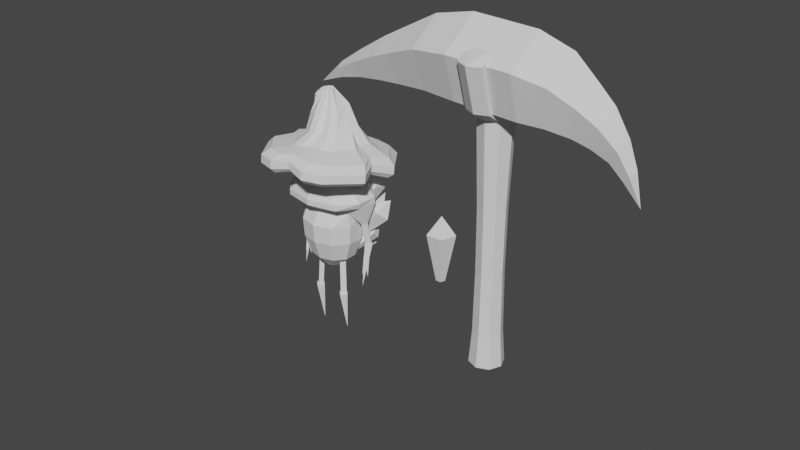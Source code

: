 # Source: GameEngineNPCAsset.blend  (saved by Blender 3.5.10; exported with 4.5.12 LTS)
import bpy
from mathutils import Matrix  # noqa: F401  (used for matrix-valued properties, if any)

bpy.ops.wm.read_factory_settings(use_empty=True)
scene = bpy.context.scene
scene.name = 'Scene'

# ---- collections
col_collection = bpy.data.collections.new('Collection'); scene.collection.children.link(col_collection)
col_crystalshards = bpy.data.collections.new('CrystalShards'); scene.collection.children.link(col_crystalshards)

# ---- world
world_world = bpy.data.worlds.new('World'); scene.world = world_world
world_world.use_nodes = True; world_world.node_tree.nodes.clear()
_N = world_world.node_tree.nodes; _L = world_world.node_tree.links
n0 = _N.new('ShaderNodeOutputWorld'); n0.name = 'World Output'; n0.location = (300, 300)
n1 = _N.new('ShaderNodeBackground'); n1.name = 'Background'; n1.location = (10, 300)
n1.inputs[0].default_value = (0.05088, 0.05088, 0.05088, 1.0)
_L.new(n1.outputs[0], n0.inputs[0])
n0.is_active_output = True
world_world.color = (0.05088, 0.05088, 0.05088)
world_world.use_sun_shadow = False
world_world.sun_shadow_jitter_overblur = 0.0

# ---- meshes
me_cylinder_002 = bpy.data.meshes.new('Cylinder.002')
me_cylinder_002.from_pydata([(2.138e-08, 1.0, -0.511), (0.9225, 0.3172, -0.511), (0.5592, -0.8008, -0.511), (-0.5878, -0.809, -0.511), (-0.9511, 0.309, -0.511), (0.1327, 0.856, -1.221), (0.9342, 0.2673, -1.064), (0.6266, -0.6908, -1.092), (-0.365, -0.6942, -1.266), (-0.6702, 0.2618, -1.345), (0.4093, 0.5936, -1.752), (1.01, 0.149, -1.6), (0.7787, -0.5769, -1.63), (0.0358, -0.581, -1.801), (-0.1925, 0.1424, -1.876), (0.6684, 0.4069, -2.134), (1.124, 0.05784, -1.954), (0.949, -0.516, -2.0), (0.3845, -0.5216, -2.209), (0.2111, 0.04874, -2.292), (1.045, 0.1379, -2.481), (1.309, -0.08501, -2.305), (1.207, -0.4555, -2.358), (0.8811, -0.4616, -2.567), (0.7809, -0.09483, -2.644), (1.486, -0.1317, -2.755), (1.621, -0.2606, -2.629), (1.569, -0.4764, -2.669), (1.401, -0.4809, -2.82), (1.35, -0.2678, -2.873), (2.125, -0.4702, -3.02), (-0.09128, 1.019, 1.067), (0.8472, 0.359, 1.067), (0.5104, -0.7673, 1.067), (-0.6362, -0.8032, 1.067), (-1.026, 0.3059, 1.067), (0.007539, 0.889, 1.998), (0.8331, 0.3166, 1.933), (0.5457, -0.6479, 1.958), (-0.4575, -0.6715, 2.038), (-0.7901, 0.2783, 2.062), (0.2427, 0.6054, 2.813), (0.8657, 0.1719, 2.742), (0.6489, -0.5584, 2.769), (-0.1081, -0.5763, 2.856), (-0.3592, 0.143, 2.884), (0.3994, 0.3937, 3.399), (0.8918, 0.05125, 3.349), (0.7181, -0.525, 3.346), (0.1184, -0.5387, 3.394), (-0.07862, 0.02904, 3.427), (0.6272, 0.1062, 4.045), (0.9364, -0.1134, 3.964), (0.8261, -0.485, 3.976), (0.4487, -0.4951, 4.065), (0.3258, -0.1297, 4.107), (0.8665, -0.1369, 4.603), (1.04, -0.268, 4.544), (0.9771, -0.4831, 4.569), (0.7644, -0.4849, 4.644), (0.6961, -0.2709, 4.665), (1.24, -0.4825, 5.231)], [], [(2, 3, 8, 7), (8, 9, 14, 13), (3, 4, 9, 8), (1, 2, 7, 6), (4, 0, 5, 9), (0, 1, 6, 5), (14, 10, 15, 19), (6, 7, 12, 11), (9, 5, 10, 14), (7, 8, 13, 12), (5, 6, 11, 10), (18, 19, 24, 23), (12, 13, 18, 17), (10, 11, 16, 15), (13, 14, 19, 18), (11, 12, 17, 16), (24, 20, 25, 29), (16, 17, 22, 21), (19, 15, 20, 24), (17, 18, 23, 22), (15, 16, 21, 20), (26, 27, 30), (22, 23, 28, 27), (20, 21, 26, 25), (23, 24, 29, 28), (21, 22, 27, 26), (28, 30, 27), (25, 30, 29), (29, 30, 28), (26, 30, 25), (33, 34, 39, 38), (39, 40, 45, 44), (34, 35, 40, 39), (32, 33, 38, 37), (35, 31, 36, 40), (31, 32, 37, 36), (45, 41, 46, 50), (37, 38, 43, 42), (40, 36, 41, 45), (38, 39, 44, 43), (36, 37, 42, 41), (49, 50, 55, 54), (43, 44, 49, 48), (41, 42, 47, 46), (44, 45, 50, 49), (42, 43, 48, 47), (55, 51, 56, 60), (47, 48, 53, 52), (50, 46, 51, 55), (48, 49, 54, 53), (46, 47, 52, 51), (57, 58, 61), (53, 54, 59, 58), (51, 52, 57, 56), (54, 55, 60, 59), (52, 53, 58, 57), (59, 61, 58), (56, 61, 60), (60, 61, 59), (57, 61, 56), (2, 1, 32, 33), (1, 0, 31, 32), (0, 4, 35, 31), (4, 3, 34, 35), (3, 2, 33, 34)])
_uv = me_cylinder_002.uv_layers.new(name='UVMap')
_uv.uv.foreach_set('vector', [0.6, 0.5, 0.4, 0.5, 0.4, 0.5, 0.6, 0.5, 0.4, 0.5, 0.2, 0.5, 0.2, 0.5, 0.4, 0.5, 0.4, 0.5, 0.2, 0.5, 0.2, 0.5, 0.4, 0.5, 0.8, 0.5, 0.6, 0.5, 0.6, 0.5, 0.8, 0.5, 0.2, 0.5, 2.98e-08, 0.5, 2.98e-08, 0.5, 0.2, 0.5, 1.0, 0.5, 0.8, 0.5, 0.8, 0.5, 1.0, 0.5, 0.2, 0.5, 2.98e-08, 0.5, 2.98e-08, 0.5, 0.2, 0.5, 0.8, 0.5, 0.6, 0.5, 0.6, 0.5, 0.8, 0.5, 0.2, 0.5, 2.98e-08, 0.5, 2.98e-08, 0.5, 0.2, 0.5, 0.6, 0.5, 0.4, 0.5, 0.4, 0.5, 0.6, 0.5, 1.0, 0.5, 0.8, 0.5, 0.8, 0.5, 1.0, 0.5, 0.4, 0.5, 0.2, 0.5, 0.2, 0.5, 0.4, 0.5, 0.6, 0.5, 0.4, 0.5, 0.4, 0.5, 0.6, 0.5, 1.0, 0.5, 0.8, 0.5, 0.8, 0.5, 1.0, 0.5, 0.4, 0.5, 0.2, 0.5, 0.2, 0.5, 0.4, 0.5, 0.8, 0.5, 0.6, 0.5, 0.6, 0.5, 0.8, 0.5, 0.2, 0.5, 2.98e-08, 0.5, 2.98e-08, 0.5, 0.2, 0.5, 0.8, 0.5, 0.6, 0.5, 0.6, 0.5, 0.8, 0.5, 0.2, 0.5, 2.98e-08, 0.5, 2.98e-08, 0.5, 0.2, 0.5, 0.6, 0.5, 0.4, 0.5, 0.4, 0.5, 0.6, 0.5, 1.0, 0.5, 0.8, 0.5, 0.8, 0.5, 1.0, 0.5, 0.8, 0.5, 0.6, 0.5, 0.0, 0.0, 0.6, 0.5, 0.4, 0.5, 0.4, 0.5, 0.6, 0.5, 1.0, 0.5, 0.8, 0.5, 0.8, 0.5, 1.0, 0.5, 0.4, 0.5, 0.2, 0.5, 0.2, 0.5, 0.4, 0.5, 0.8, 0.5, 0.6, 0.5, 0.6, 0.5, 0.8, 0.5, 0.4, 0.5, 0.0, 0.0, 0.6, 0.5, 1.0, 0.5, 0.0, 0.0, 0.2, 0.5, 0.2, 0.5, 0.0, 0.0, 0.4, 0.5, 0.8, 0.5, 0.0, 0.0, 1.0, 0.5, 0.6, 0.5, 0.4, 0.5, 0.4, 0.5, 0.6, 0.5, 0.4, 0.5, 0.2, 0.5, 0.2, 0.5, 0.4, 0.5, 0.4, 0.5, 0.2, 0.5, 0.2, 0.5, 0.4, 0.5, 0.8, 0.5, 0.6, 0.5, 0.6, 0.5, 0.8, 0.5, 0.2, 0.5, 2.98e-08, 0.5, 2.98e-08, 0.5, 0.2, 0.5, 1.0, 0.5, 0.8, 0.5, 0.8, 0.5, 1.0, 0.5, 0.2, 0.5, 2.98e-08, 0.5, 2.98e-08, 0.5, 0.2, 0.5, 0.8, 0.5, 0.6, 0.5, 0.6, 0.5, 0.8, 0.5, 0.2, 0.5, 2.98e-08, 0.5, 2.98e-08, 0.5, 0.2, 0.5, 0.6, 0.5, 0.4, 0.5, 0.4, 0.5, 0.6, 0.5, 1.0, 0.5, 0.8, 0.5, 0.8, 0.5, 1.0, 0.5, 0.4, 0.5, 0.2, 0.5, 0.2, 0.5, 0.4, 0.5, 0.6, 0.5, 0.4, 0.5, 0.4, 0.5, 0.6, 0.5, 1.0, 0.5, 0.8, 0.5, 0.8, 0.5, 1.0, 0.5, 0.4, 0.5, 0.2, 0.5, 0.2, 0.5, 0.4, 0.5, 0.8, 0.5, 0.6, 0.5, 0.6, 0.5, 0.8, 0.5, 0.2, 0.5, 2.98e-08, 0.5, 2.98e-08, 0.5, 0.2, 0.5, 0.8, 0.5, 0.6, 0.5, 0.6, 0.5, 0.8, 0.5, 0.2, 0.5, 2.98e-08, 0.5, 2.98e-08, 0.5, 0.2, 0.5, 0.6, 0.5, 0.4, 0.5, 0.4, 0.5, 0.6, 0.5, 1.0, 0.5, 0.8, 0.5, 0.8, 0.5, 1.0, 0.5, 0.8, 0.5, 0.6, 0.5, 0.0, 0.0, 0.6, 0.5, 0.4, 0.5, 0.4, 0.5, 0.6, 0.5, 1.0, 0.5, 0.8, 0.5, 0.8, 0.5, 1.0, 0.5, 0.4, 0.5, 0.2, 0.5, 0.2, 0.5, 0.4, 0.5, 0.8, 0.5, 0.6, 0.5, 0.6, 0.5, 0.8, 0.5, 0.4, 0.5, 0.0, 0.0, 0.6, 0.5, 1.0, 0.5, 0.0, 0.0, 0.2, 0.5, 0.2, 0.5, 0.0, 0.0, 0.4, 0.5, 0.8, 0.5, 0.0, 0.0, 1.0, 0.5, 0.6, 0.5, 0.8, 0.5, 0.8, 0.5, 0.6, 0.5, 0.8, 0.5, 1.0, 0.5, 1.0, 0.5, 0.8, 0.5, 1.0, 0.5, 0.2, 0.5, 0.2, 0.5, 1.0, 0.5, 0.2, 0.5, 0.4, 0.5, 0.4, 0.5, 0.2, 0.5, 0.4, 0.5, 0.6, 0.5, 0.6, 0.5, 0.4, 0.5])
me_cylinder_002.use_mirror_z = True
me_cylinder_002.update()
me_cylinder_004 = bpy.data.meshes.new('Cylinder.004')
me_cylinder_004.from_pydata([(1.312e-09, 0.8519, -3.803), (3.77e-09, 0.8181, -0.6726), (0.6024, 0.6024, -3.803), (0.5785, 0.5785, -0.6726), (0.8519, 1.312e-09, -3.803), (0.8181, 3.77e-09, -0.6726), (0.6024, -0.6024, -3.803), (0.5785, -0.5785, -0.6726), (1.312e-09, -0.8519, -3.803), (3.77e-09, -0.8181, -0.6726), (-0.6024, -0.6024, -3.803), (-0.5785, -0.5785, -0.6726), (-0.8519, 1.312e-09, -3.803), (-0.8181, 3.77e-09, -0.6726), (-0.6024, 0.6024, -3.803), (-0.5785, 0.5785, -0.6726), (0.0, 1.0, 1.473), (0.7071, 0.7071, 1.473), (1.0, 0.0, 1.473), (0.7071, -0.7071, 1.473), (0.0, -1.0, 1.473), (-0.7071, -0.7071, 1.473), (-1.0, 0.0, 1.473), (-0.7071, 0.7071, 1.473), (0.0, 1.853, 1.699), (0.7062, 1.518, 1.684), (1.0, 0.0, 1.777), (0.7067, -1.64, 1.726), (-1.002e-08, -1.975, 1.736), (-0.7067, -1.64, 1.747), (-1.0, 0.0, 1.777), (-0.7062, 1.518, 1.714), (0.06403, 2.946, 2.826), (0.7702, 2.612, 2.811), (1.064, 0.07497, 3.29), (0.7707, -2.523, 2.847), (0.06403, -2.858, 2.858), (-0.6426, -2.523, 2.868), (-0.936, 0.07497, 3.29), (-0.6422, 2.612, 2.841), (-7.096e-09, 0.7896, -2.264), (0.5583, 0.5583, -2.264), (0.7896, -6.681e-10, -2.264), (0.5583, -0.5583, -2.264), (-7.096e-09, -0.7896, -2.264), (-0.5583, -0.5583, -2.264), (-0.7896, -6.681e-10, -2.264), (-0.5583, 0.5583, -2.264), (0.0, 1.0, -4.615), (0.7071, 0.7071, -4.615), (1.0, 0.0, -4.615), (0.7071, -0.7071, -4.615), (0.0, -1.0, -4.615), (-0.7071, -0.7071, -4.615), (-1.0, 0.0, -4.615), (-0.7071, 0.7071, -4.615)], [], [(40, 1, 3, 41), (41, 3, 5, 42), (42, 5, 7, 43), (43, 7, 9, 44), (44, 9, 11, 45), (45, 11, 13, 46), (15, 13, 22, 23), (46, 13, 15, 47), (47, 15, 1, 40), (2, 4, 50, 49), (16, 23, 31, 24), (5, 3, 17, 18), (11, 9, 20, 21), (1, 15, 23, 16), (3, 1, 16, 17), (7, 5, 18, 19), (13, 11, 21, 22), (9, 7, 19, 20), (31, 30, 38, 39), (22, 21, 29, 30), (20, 19, 27, 28), (18, 17, 25, 26), (23, 22, 30, 31), (21, 20, 28, 29), (19, 18, 26, 27), (17, 16, 24, 25), (33, 32, 39, 38, 37, 36, 35, 34), (29, 28, 36, 37), (27, 26, 34, 35), (25, 24, 32, 33), (24, 31, 39, 32), (30, 29, 37, 38), (28, 27, 35, 36), (26, 25, 33, 34), (14, 47, 40, 0), (12, 46, 47, 14), (10, 45, 46, 12), (8, 44, 45, 10), (6, 43, 44, 8), (4, 42, 43, 6), (2, 41, 42, 4), (0, 40, 41, 2), (48, 49, 50, 51, 52, 53, 54, 55), (8, 10, 53, 52), (14, 0, 48, 55), (0, 2, 49, 48), (4, 6, 51, 50), (10, 12, 54, 53), (6, 8, 52, 51), (12, 14, 55, 54)])
_uv = me_cylinder_004.uv_layers.new(name='UVMap')
_uv.uv.foreach_set('vector', [1.0, 0.7458, 1.0, 1.0, 0.875, 1.0, 0.875, 0.7458, 0.875, 0.7458, 0.875, 1.0, 0.75, 1.0, 0.75, 0.7458, 0.75, 0.7458, 0.75, 1.0, 0.625, 1.0, 0.625, 0.7458, 0.625, 0.7458, 0.625, 1.0, 0.5, 1.0, 0.5, 0.7458, 0.5, 0.7458, 0.5, 1.0, 0.375, 1.0, 0.375, 0.7458, 0.375, 0.7458, 0.375, 1.0, 0.25, 1.0, 0.25, 0.7458, 0.125, 1.0, 0.25, 1.0, 0.25, 1.0, 0.125, 1.0, 0.25, 0.7458, 0.25, 1.0, 0.125, 1.0, 0.125, 0.7458, 0.125, 0.7458, 0.125, 1.0, 0.0, 1.0, 0.0, 0.7458, 0.875, 0.5, 0.75, 0.5, 0.75, 0.5, 0.875, 0.5, 0.0, 1.0, 0.125, 1.0, 0.125, 1.0, 0.0, 1.0, 0.75, 1.0, 0.875, 1.0, 0.875, 1.0, 0.75, 1.0, 0.375, 1.0, 0.5, 1.0, 0.5, 1.0, 0.375, 1.0, 0.0, 1.0, 0.125, 1.0, 0.125, 1.0, 0.0, 1.0, 0.875, 1.0, 1.0, 1.0, 1.0, 1.0, 0.875, 1.0, 0.625, 1.0, 0.75, 1.0, 0.75, 1.0, 0.625, 1.0, 0.25, 1.0, 0.375, 1.0, 0.375, 1.0, 0.25, 1.0, 0.5, 1.0, 0.625, 1.0, 0.625, 1.0, 0.5, 1.0, 0.125, 1.0, 0.25, 1.0, 0.25, 1.0, 0.125, 1.0, 0.25, 1.0, 0.375, 1.0, 0.375, 1.0, 0.25, 1.0, 0.5, 1.0, 0.625, 1.0, 0.625, 1.0, 0.5, 1.0, 0.75, 1.0, 0.875, 1.0, 0.875, 1.0, 0.75, 1.0, 0.125, 1.0, 0.25, 1.0, 0.25, 1.0, 0.125, 1.0, 0.375, 1.0, 0.5, 1.0, 0.5, 1.0, 0.375, 1.0, 0.625, 1.0, 0.75, 1.0, 0.75, 1.0, 0.625, 1.0, 0.875, 1.0, 1.0, 1.0, 1.0, 1.0, 0.875, 1.0, 0.4197, 0.4197, 0.25, 0.49, 0.08029, 0.4197, 0.01, 0.25, 0.08029, 0.08029, 0.25, 0.01, 0.4197, 0.08029, 0.49, 0.25, 0.375, 1.0, 0.5, 1.0, 0.5, 1.0, 0.375, 1.0, 0.625, 1.0, 0.75, 1.0, 0.75, 1.0, 0.625, 1.0, 0.875, 1.0, 1.0, 1.0, 1.0, 1.0, 0.875, 1.0, 0.0, 1.0, 0.125, 1.0, 0.125, 1.0, 0.0, 1.0, 0.25, 1.0, 0.375, 1.0, 0.375, 1.0, 0.25, 1.0, 0.5, 1.0, 0.625, 1.0, 0.625, 1.0, 0.5, 1.0, 0.75, 1.0, 0.875, 1.0, 0.875, 1.0, 0.75, 1.0, 0.125, 0.5, 0.125, 0.7458, 0.0, 0.7458, 0.0, 0.5, 0.25, 0.5, 0.25, 0.7458, 0.125, 0.7458, 0.125, 0.5, 0.375, 0.5, 0.375, 0.7458, 0.25, 0.7458, 0.25, 0.5, 0.5, 0.5, 0.5, 0.7458, 0.375, 0.7458, 0.375, 0.5, 0.625, 0.5, 0.625, 0.7458, 0.5, 0.7458, 0.5, 0.5, 0.75, 0.5, 0.75, 0.7458, 0.625, 0.7458, 0.625, 0.5, 0.875, 0.5, 0.875, 0.7458, 0.75, 0.7458, 0.75, 0.5, 1.0, 0.5, 1.0, 0.7458, 0.875, 0.7458, 0.875, 0.5, 0.75, 0.49, 0.9197, 0.4197, 0.99, 0.25, 0.9197, 0.08029, 0.75, 0.01, 0.5803, 0.08029, 0.51, 0.25, 0.5803, 0.4197, 0.5, 0.5, 0.375, 0.5, 0.375, 0.5, 0.5, 0.5, 0.125, 0.5, 0.0, 0.5, 0.0, 0.5, 0.125, 0.5, 1.0, 0.5, 0.875, 0.5, 0.875, 0.5, 1.0, 0.5, 0.75, 0.5, 0.625, 0.5, 0.625, 0.5, 0.75, 0.5, 0.375, 0.5, 0.25, 0.5, 0.25, 0.5, 0.375, 0.5, 0.625, 0.5, 0.5, 0.5, 0.5, 0.5, 0.625, 0.5, 0.25, 0.5, 0.125, 0.5, 0.125, 0.5, 0.25, 0.5])
me_cylinder_004.update()
me_cylinder = bpy.data.meshes.new('Cylinder')
me_cylinder.from_pydata([(-3.271e-09, 0.1556, -0.8714), (-2.221e-09, 0.3755, -0.6423), (0.09145, 0.1259, -0.8714), (0.2515, 0.3038, -0.6423), (0.148, 0.04808, -0.8714), (0.407, 0.116, -0.6423), (0.148, -0.04808, -0.8714), (0.407, -0.116, -0.6423), (0.09145, -0.1259, -0.8714), (0.2515, -0.3038, -0.6423), (-3.271e-09, -0.1556, -0.8714), (-2.221e-09, -0.3755, -0.6423), (-0.09145, -0.1259, -0.8714), (-0.2515, -0.3038, -0.6423), (-0.148, -0.04808, -0.8714), (-0.407, -0.116, -0.6423), (-0.148, 0.04808, -0.8714), (-0.407, 0.116, -0.6423), (-0.09145, 0.1259, -0.8714), (-0.2515, 0.3038, -0.6423), (-1.16e-08, 0.4959, -0.2807), (0.3298, 0.4012, -0.2807), (0.5336, 0.1532, -0.2807), (0.5336, -0.1532, -0.2807), (0.3298, -0.4012, -0.2807), (-1.16e-08, -0.4959, -0.2807), (-0.3298, -0.4012, -0.2807), (-0.5336, -0.1532, -0.2807), (-0.5336, 0.1532, -0.2807), (-0.3298, 0.4012, -0.2807), (-1.182e-08, 0.5181, 0.06533), (0.3445, 0.4191, 0.06533), (0.5575, 0.1601, 0.06533), (0.5575, -0.1601, 0.06533), (0.3445, -0.4191, 0.06533), (-1.182e-08, -0.5181, 0.06533), (-0.3445, -0.4191, 0.06533), (-0.5575, -0.1601, 0.06533), (-0.5575, 0.1601, 0.06533), (-0.3445, 0.4191, 0.06533), (-1.01e-08, 0.3676, 0.3371), (0.3034, 0.2974, 0.3371), (0.5719, 0.2152, 0.3371), (0.5265, -0.172, 0.3371), (0.3034, -0.2974, 0.3371), (-1.01e-08, -0.3676, 0.3371), (-0.3034, -0.2974, 0.3371), (-0.5265, -0.172, 0.3371), (-0.5719, 0.2152, 0.3371), (-0.3034, 0.2974, 0.3371), (-1.414e-08, 0.6346, 0.5078), (0.5406, 0.5134, 0.5078), (0.8298, 0.1961, 0.5078), (0.7971, -0.1428, 0.5027), (0.5406, -0.5134, 0.5078), (-1.414e-08, -0.6346, 0.5078), (-0.5406, -0.5134, 0.5078), (-0.7971, -0.1428, 0.5027), (-0.8298, 0.1961, 0.5078), (-0.5406, 0.5134, 0.5078), (-1.414e-08, 0.6346, 0.6128), (0.5406, 0.5134, 0.6128), (0.8267, 0.1961, 0.6128), (0.8166, -0.1961, 0.6128), (0.5406, -0.5134, 0.6128), (-1.414e-08, -0.6346, 0.6128), (-0.5406, -0.5134, 0.6128), (-0.8166, -0.1961, 0.6128), (-0.8267, 0.1961, 0.6128), (-0.5406, 0.5134, 0.6128), (-1.339e-08, 0.5883, 0.7309), (0.4179, 0.4759, 0.7309), (0.6762, 0.1818, 0.7309), (0.6762, -0.1818, 0.7309), (0.4179, -0.4759, 0.7309), (-1.339e-08, -0.5883, 0.7309), (-0.4179, -0.4759, 0.7309), (-0.6762, -0.1818, 0.7309), (-0.6762, 0.1818, 0.7309), (-0.4179, 0.4759, 0.7309), (-3.087e-10, 0.2035, 0.8622), (0.1196, 0.1646, 0.8622), (0.1935, 0.06288, 0.8622), (0.1935, -0.06288, 0.8622), (0.1196, -0.1646, 0.8622), (-3.087e-10, -0.2035, 0.8622), (-0.1196, -0.1646, 0.8622), (-0.1935, -0.06288, 0.8622), (-0.1935, 0.06288, 0.8622), (-0.1196, 0.1646, 0.8622), (-3.087e-10, 0.2035, 0.9869), (0.1196, 0.1646, 0.9869), (0.1935, 0.06288, 0.9869), (0.1935, -0.06288, 0.9869), (0.1196, -0.1646, 0.9869), (-3.087e-10, -0.2035, 0.9869), (-0.1196, -0.1646, 0.9869), (-0.1935, -0.06288, 0.9869), (-0.1935, 0.06288, 0.9869), (-0.1196, 0.1646, 0.9869), (-4.34e-09, 0.3624, 1.075), (0.1704, 0.2962, 1.068), (0.2757, 0.1228, 1.052), (0.2757, -0.09158, 1.031), (0.1704, -0.265, 1.015), (-4.34e-09, -0.3312, 1.009), (-0.1704, -0.265, 1.015), (-0.2757, -0.09158, 1.031), (-0.2757, 0.1228, 1.052), (-0.1704, 0.2962, 1.068), (-9.629e-09, 0.3911, 1.187), (0.1896, 0.3174, 1.18), (0.3067, 0.1245, 1.161), (0.3067, -0.114, 1.139), (0.1896, -0.3069, 1.12), (-9.629e-09, -0.3805, 1.113), (-0.1896, -0.3069, 1.12), (-0.3067, -0.114, 1.139), (-0.3067, 0.1245, 1.161), (-0.1896, 0.3174, 1.18), (-9.688e-09, 0.3866, 1.463), (0.2002, 0.3088, 1.455), (0.324, 0.1051, 1.436), (0.324, -0.1468, 1.412), (0.2002, -0.3505, 1.393), (-9.688e-09, -0.4283, 1.385), (-0.2002, -0.3505, 1.393), (-0.324, -0.1468, 1.412), (-0.324, 0.1051, 1.436), (-0.2002, 0.3088, 1.455), (-0.6242, 0.0482, 0.1346), (-0.7013, -0.03061, 0.1294), (-0.7033, 0.1262, 0.132), (-0.7791, 0.04952, 0.1339), (0.7021, -0.03327, 0.1337), (0.6236, 0.0491, 0.1337), (0.4872, 0.1117, 0.3352), (0.7774, 0.04954, 0.1337), (0.7039, 0.1267, 0.1337)], [(136, 135)], [(0, 1, 3, 2), (2, 3, 5, 4), (4, 5, 7, 6), (6, 7, 9, 8), (8, 9, 11, 10), (10, 11, 13, 12), (12, 13, 15, 14), (14, 15, 17, 16), (13, 11, 25, 26), (16, 17, 19, 18), (18, 19, 1, 0), (0, 2, 4, 6, 8, 10, 12, 14, 16, 18), (25, 24, 34, 35), (11, 9, 24, 25), (9, 7, 23, 24), (3, 1, 20, 21), (7, 5, 22, 23), (5, 3, 21, 22), (1, 19, 29, 20), (19, 17, 28, 29), (17, 15, 27, 28), (15, 13, 26, 27), (32, 31, 41, 42), (22, 21, 31, 32), (29, 28, 38, 39), (26, 25, 35, 36), (23, 22, 32, 33), (20, 29, 39, 30), (27, 26, 36, 37), (24, 23, 33, 34), (21, 20, 30, 31), (28, 27, 37, 38), (49, 48, 58, 59), (39, 38, 48, 49), (36, 35, 45, 46), (33, 32, 42, 43), (30, 39, 49, 40), (37, 36, 46, 47), (34, 33, 43, 44), (31, 30, 40, 41), (38, 37, 47, 48), (35, 34, 44, 45), (56, 55, 65, 66), (46, 45, 55, 56), (40, 49, 59, 50), (47, 46, 56, 57), (44, 43, 53, 54), (41, 40, 50, 51), (45, 44, 54, 55), (42, 41, 51, 52), (63, 62, 72, 73), (53, 52, 62, 63), (50, 59, 69, 60), (57, 56, 66, 67), (54, 53, 63, 64), (51, 50, 60, 61), (58, 57, 67, 68), (55, 54, 64, 65), (52, 51, 61, 62), (59, 58, 68, 69), (77, 76, 86, 87), (60, 69, 79, 70), (67, 66, 76, 77), (64, 63, 73, 74), (61, 60, 70, 71), (68, 67, 77, 78), (65, 64, 74, 75), (62, 61, 71, 72), (69, 68, 78, 79), (66, 65, 75, 76), (84, 83, 93, 94), (74, 73, 83, 84), (71, 70, 80, 81), (78, 77, 87, 88), (75, 74, 84, 85), (72, 71, 81, 82), (79, 78, 88, 89), (76, 75, 85, 86), (73, 72, 82, 83), (70, 79, 89, 80), (91, 90, 100, 101), (81, 80, 90, 91), (88, 87, 97, 98), (85, 84, 94, 95), (82, 81, 91, 92), (89, 88, 98, 99), (86, 85, 95, 96), (83, 82, 92, 93), (80, 89, 99, 90), (87, 86, 96, 97), (108, 107, 117, 118), (98, 97, 107, 108), (95, 94, 104, 105), (92, 91, 101, 102), (99, 98, 108, 109), (96, 95, 105, 106), (93, 92, 102, 103), (90, 99, 109, 100), (97, 96, 106, 107), (94, 93, 103, 104), (115, 114, 124, 125), (105, 104, 114, 115), (102, 101, 111, 112), (109, 108, 118, 119), (106, 105, 115, 116), (103, 102, 112, 113), (100, 109, 119, 110), (107, 106, 116, 117), (104, 103, 113, 114), (101, 100, 110, 111), (121, 120, 129, 128, 127, 126, 125, 124, 123, 122), (112, 111, 121, 122), (119, 118, 128, 129), (116, 115, 125, 126), (113, 112, 122, 123), (110, 119, 129, 120), (117, 116, 126, 127), (114, 113, 123, 124), (111, 110, 120, 121), (118, 117, 127, 128), (131, 133, 132, 130), (43, 42, 135, 134), (52, 53, 137, 138), (53, 43, 134, 137), (135, 138, 137, 134), (42, 52, 138, 135), (47, 57, 133, 131), (48, 47, 131, 130), (58, 48, 130, 132), (57, 58, 132, 133)])
_uv = me_cylinder.uv_layers.new(name='UVMap')
_uv.uv.foreach_set('vector', [1.0, 0.5, 1.0, 1.0, 0.9, 1.0, 0.9, 0.5, 0.9, 0.5, 0.9, 1.0, 0.8, 1.0, 0.8, 0.5, 0.8, 0.5, 0.8, 1.0, 0.7, 1.0, 0.7, 0.5, 0.7, 0.5, 0.7, 1.0, 0.6, 1.0, 0.6, 0.5, 0.6, 0.5, 0.6, 1.0, 0.5, 1.0, 0.5, 0.5, 0.5, 0.5, 0.5, 1.0, 0.4, 1.0, 0.4, 0.5, 0.4, 0.5, 0.4, 1.0, 0.3, 1.0, 0.3, 0.5, 0.3, 0.5, 0.3, 1.0, 0.2, 1.0, 0.2, 0.5, 0.4, 1.0, 0.5, 1.0, 0.5, 1.0, 0.4, 1.0, 0.2, 0.5, 0.2, 1.0, 0.1, 1.0, 0.1, 0.5, 0.1, 0.5, 0.1, 1.0, -7.451e-08, 1.0, -7.451e-08, 0.5, 0.75, 0.49, 0.8911, 0.4442, 0.9783, 0.3242, 0.9783, 0.1758, 0.8911, 0.05584, 0.75, 0.01, 0.6089, 0.05584, 0.5217, 0.1758, 0.5217, 0.3242, 0.6089, 0.4442, 0.5, 1.0, 0.6, 1.0, 0.6, 1.0, 0.5, 1.0, 0.5, 1.0, 0.6, 1.0, 0.6, 1.0, 0.5, 1.0, 0.6, 1.0, 0.7, 1.0, 0.7, 1.0, 0.6, 1.0, 0.9, 1.0, 1.0, 1.0, 1.0, 1.0, 0.9, 1.0, 0.7, 1.0, 0.8, 1.0, 0.8, 1.0, 0.7, 1.0, 0.8, 1.0, 0.9, 1.0, 0.9, 1.0, 0.8, 1.0, -7.451e-08, 1.0, 0.1, 1.0, 0.1, 1.0, -7.451e-08, 1.0, 0.1, 1.0, 0.2, 1.0, 0.2, 1.0, 0.1, 1.0, 0.2, 1.0, 0.3, 1.0, 0.3, 1.0, 0.2, 1.0, 0.3, 1.0, 0.4, 1.0, 0.4, 1.0, 0.3, 1.0, 0.8, 1.0, 0.9, 1.0, 0.9, 1.0, 0.8, 1.0, 0.8, 1.0, 0.9, 1.0, 0.9, 1.0, 0.8, 1.0, 0.1, 1.0, 0.2, 1.0, 0.2, 1.0, 0.1, 1.0, 0.4, 1.0, 0.5, 1.0, 0.5, 1.0, 0.4, 1.0, 0.7, 1.0, 0.8, 1.0, 0.8, 1.0, 0.7, 1.0, -7.451e-08, 1.0, 0.1, 1.0, 0.1, 1.0, -7.451e-08, 1.0, 0.3, 1.0, 0.4, 1.0, 0.4, 1.0, 0.3, 1.0, 0.6, 1.0, 0.7, 1.0, 0.7, 1.0, 0.6, 1.0, 0.9, 1.0, 1.0, 1.0, 1.0, 1.0, 0.9, 1.0, 0.2, 1.0, 0.3, 1.0, 0.3, 1.0, 0.2, 1.0, 0.1, 1.0, 0.2, 1.0, 0.2, 1.0, 0.1, 1.0, 0.1, 1.0, 0.2, 1.0, 0.2, 1.0, 0.1, 1.0, 0.4, 1.0, 0.5, 1.0, 0.5, 1.0, 0.4, 1.0, 0.7, 1.0, 0.8, 1.0, 0.8, 1.0, 0.7, 1.0, -7.451e-08, 1.0, 0.1, 1.0, 0.1, 1.0, -7.451e-08, 1.0, 0.3, 1.0, 0.4, 1.0, 0.4, 1.0, 0.3, 1.0, 0.6, 1.0, 0.7, 1.0, 0.7, 1.0, 0.6, 1.0, 0.9, 1.0, 1.0, 1.0, 1.0, 1.0, 0.9, 1.0, 0.2, 1.0, 0.3, 1.0, 0.3, 1.0, 0.2, 1.0, 0.5, 1.0, 0.6, 1.0, 0.6, 1.0, 0.5, 1.0, 0.4, 1.0, 0.5, 1.0, 0.5, 1.0, 0.4, 1.0, 0.4, 1.0, 0.5, 1.0, 0.5, 1.0, 0.4, 1.0, -7.451e-08, 1.0, 0.1, 1.0, 0.1, 1.0, -7.451e-08, 1.0, 0.3, 1.0, 0.4, 1.0, 0.4, 1.0, 0.3, 1.0, 0.6, 1.0, 0.7, 1.0, 0.7, 1.0, 0.6, 1.0, 0.9, 1.0, 1.0, 1.0, 1.0, 1.0, 0.9, 1.0, 0.5, 1.0, 0.6, 1.0, 0.6, 1.0, 0.5, 1.0, 0.8, 1.0, 0.9, 1.0, 0.9, 1.0, 0.8, 1.0, 0.7, 1.0, 0.8, 1.0, 0.8, 1.0, 0.7, 1.0, 0.7, 1.0, 0.8, 1.0, 0.8, 1.0, 0.7, 1.0, -7.451e-08, 1.0, 0.1, 1.0, 0.1, 1.0, -7.451e-08, 1.0, 0.3, 1.0, 0.4, 1.0, 0.4, 1.0, 0.3, 1.0, 0.6, 1.0, 0.7, 1.0, 0.7, 1.0, 0.6, 1.0, 0.9, 1.0, 1.0, 1.0, 1.0, 1.0, 0.9, 1.0, 0.2, 1.0, 0.3, 1.0, 0.3, 1.0, 0.2, 1.0, 0.5, 1.0, 0.6, 1.0, 0.6, 1.0, 0.5, 1.0, 0.8, 1.0, 0.9, 1.0, 0.9, 1.0, 0.8, 1.0, 0.1, 1.0, 0.2, 1.0, 0.2, 1.0, 0.1, 1.0, 0.3, 1.0, 0.4, 1.0, 0.4, 1.0, 0.3, 1.0, -7.451e-08, 1.0, 0.1, 1.0, 0.1, 1.0, -7.451e-08, 1.0, 0.3, 1.0, 0.4, 1.0, 0.4, 1.0, 0.3, 1.0, 0.6, 1.0, 0.7, 1.0, 0.7, 1.0, 0.6, 1.0, 0.9, 1.0, 1.0, 1.0, 1.0, 1.0, 0.9, 1.0, 0.2, 1.0, 0.3, 1.0, 0.3, 1.0, 0.2, 1.0, 0.5, 1.0, 0.6, 1.0, 0.6, 1.0, 0.5, 1.0, 0.8, 1.0, 0.9, 1.0, 0.9, 1.0, 0.8, 1.0, 0.1, 1.0, 0.2, 1.0, 0.2, 1.0, 0.1, 1.0, 0.4, 1.0, 0.5, 1.0, 0.5, 1.0, 0.4, 1.0, 0.6, 1.0, 0.7, 1.0, 0.7, 1.0, 0.6, 1.0, 0.6, 1.0, 0.7, 1.0, 0.7, 1.0, 0.6, 1.0, 0.9, 1.0, 1.0, 1.0, 1.0, 1.0, 0.9, 1.0, 0.2, 1.0, 0.3, 1.0, 0.3, 1.0, 0.2, 1.0, 0.5, 1.0, 0.6, 1.0, 0.6, 1.0, 0.5, 1.0, 0.8, 1.0, 0.9, 1.0, 0.9, 1.0, 0.8, 1.0, 0.1, 1.0, 0.2, 1.0, 0.2, 1.0, 0.1, 1.0, 0.4, 1.0, 0.5, 1.0, 0.5, 1.0, 0.4, 1.0, 0.7, 1.0, 0.8, 1.0, 0.8, 1.0, 0.7, 1.0, -7.451e-08, 1.0, 0.1, 1.0, 0.1, 1.0, -7.451e-08, 1.0, 0.9, 1.0, 1.0, 1.0, 1.0, 1.0, 0.9, 1.0, 0.9, 1.0, 1.0, 1.0, 1.0, 1.0, 0.9, 1.0, 0.2, 1.0, 0.3, 1.0, 0.3, 1.0, 0.2, 1.0, 0.5, 1.0, 0.6, 1.0, 0.6, 1.0, 0.5, 1.0, 0.8, 1.0, 0.9, 1.0, 0.9, 1.0, 0.8, 1.0, 0.1, 1.0, 0.2, 1.0, 0.2, 1.0, 0.1, 1.0, 0.4, 1.0, 0.5, 1.0, 0.5, 1.0, 0.4, 1.0, 0.7, 1.0, 0.8, 1.0, 0.8, 1.0, 0.7, 1.0, -7.451e-08, 1.0, 0.1, 1.0, 0.1, 1.0, -7.451e-08, 1.0, 0.3, 1.0, 0.4, 1.0, 0.4, 1.0, 0.3, 1.0, 0.2, 1.0, 0.3, 1.0, 0.3, 1.0, 0.2, 1.0, 0.2, 1.0, 0.3, 1.0, 0.3, 1.0, 0.2, 1.0, 0.5, 1.0, 0.6, 1.0, 0.6, 1.0, 0.5, 1.0, 0.8, 1.0, 0.9, 1.0, 0.9, 1.0, 0.8, 1.0, 0.1, 1.0, 0.2, 1.0, 0.2, 1.0, 0.1, 1.0, 0.4, 1.0, 0.5, 1.0, 0.5, 1.0, 0.4, 1.0, 0.7, 1.0, 0.8, 1.0, 0.8, 1.0, 0.7, 1.0, -7.451e-08, 1.0, 0.1, 1.0, 0.1, 1.0, -7.451e-08, 1.0, 0.3, 1.0, 0.4, 1.0, 0.4, 1.0, 0.3, 1.0, 0.6, 1.0, 0.7, 1.0, 0.7, 1.0, 0.6, 1.0, 0.5, 1.0, 0.6, 1.0, 0.6, 1.0, 0.5, 1.0, 0.5, 1.0, 0.6, 1.0, 0.6, 1.0, 0.5, 1.0, 0.8, 1.0, 0.9, 1.0, 0.9, 1.0, 0.8, 1.0, 0.1, 1.0, 0.2, 1.0, 0.2, 1.0, 0.1, 1.0, 0.4, 1.0, 0.5, 1.0, 0.5, 1.0, 0.4, 1.0, 0.7, 1.0, 0.8, 1.0, 0.8, 1.0, 0.7, 1.0, -7.451e-08, 1.0, 0.1, 1.0, 0.1, 1.0, -7.451e-08, 1.0, 0.3, 1.0, 0.4, 1.0, 0.4, 1.0, 0.3, 1.0, 0.6, 1.0, 0.7, 1.0, 0.7, 1.0, 0.6, 1.0, 0.9, 1.0, 1.0, 1.0, 1.0, 1.0, 0.9, 1.0, 0.3911, 0.4442, 0.25, 0.49, 0.1089, 0.4442, 0.02175, 0.3242, 0.02175, 0.1758, 0.1089, 0.05584, 0.25, 0.01, 0.3911, 0.05584, 0.4783, 0.1758, 0.4783, 0.3242, 0.8, 1.0, 0.9, 1.0, 0.9, 1.0, 0.8, 1.0, 0.1, 1.0, 0.2, 1.0, 0.2, 1.0, 0.1, 1.0, 0.4, 1.0, 0.5, 1.0, 0.5, 1.0, 0.4, 1.0, 0.7, 1.0, 0.8, 1.0, 0.8, 1.0, 0.7, 1.0, -7.451e-08, 1.0, 0.1, 1.0, 0.1, 1.0, -7.451e-08, 1.0, 0.3, 1.0, 0.4, 1.0, 0.4, 1.0, 0.3, 1.0, 0.6, 1.0, 0.7, 1.0, 0.7, 1.0, 0.6, 1.0, 0.9, 1.0, 1.0, 1.0, 1.0, 1.0, 0.9, 1.0, 0.2, 1.0, 0.3, 1.0, 0.3, 1.0, 0.2, 1.0, 0.125, 0.5, 0.375, 0.5, 0.375, 0.75, 0.125, 0.75, 0.7, 1.0, 0.8, 1.0, 0.125, 0.5, 0.125, 0.75, 0.8, 1.0, 0.7, 1.0, 0.375, 0.75, 0.375, 0.5, 0.7, 1.0, 0.7, 1.0, 0.125, 0.75, 0.375, 0.75, 0.125, 0.5, 0.375, 0.5, 0.375, 0.75, 0.125, 0.75, 0.8, 1.0, 0.8, 1.0, 0.375, 0.5, 0.125, 0.5, 0.3, 1.0, 0.3, 1.0, 0.375, 0.5, 0.125, 0.5, 0.2, 1.0, 0.3, 1.0, 0.125, 0.5, 0.125, 0.75, 0.2, 1.0, 0.2, 1.0, 0.125, 0.75, 0.375, 0.75, 0.3, 1.0, 0.2, 1.0, 0.375, 0.75, 0.375, 0.5])
me_cylinder.update()
me_cone = bpy.data.meshes.new('Cone')
me_cone.from_pydata([(0.0, 0.1404, 0.2482), (0.1404, 1.163e-07, 0.2482), (0.0, -0.1404, 0.2482), (-0.1404, 1.163e-07, 0.2482), (0.0, 0.0, 1.396)], [], [(0, 4, 1), (1, 4, 2), (0, 1, 2, 3), (2, 4, 3), (3, 4, 0)])
_uv = me_cone.uv_layers.new(name='UVMap')
_uv.uv.foreach_set('vector', [0.25, 0.49, 0.25, 0.25, 0.49, 0.25, 0.49, 0.25, 0.25, 0.25, 0.25, 0.01, 0.75, 0.49, 0.99, 0.25, 0.75, 0.01, 0.51, 0.25, 0.25, 0.01, 0.25, 0.25, 0.01, 0.25, 0.01, 0.25, 0.25, 0.25, 0.25, 0.49])
me_cone.update()
me_cube_001 = bpy.data.meshes.new('Cube.001')
me_cube_001.from_pydata([(-1.0, -1.0, -1.0), (-1.0, -1.0, 1.0), (-1.0, 1.0, -1.0), (-1.0, 1.0, 1.0), (1.0, -1.0, -1.0), (1.0, -1.0, 1.0), (1.0, 1.0, -1.0), (1.0, 1.0, 1.0)], [], [(0, 1, 3, 2), (2, 3, 7, 6), (6, 7, 5, 4), (4, 5, 1, 0), (2, 6, 4, 0), (7, 3, 1, 5)])
_uv = me_cube_001.uv_layers.new(name='UVMap')
_uv.uv.foreach_set('vector', [0.375, 0.0, 0.625, 0.0, 0.625, 0.25, 0.375, 0.25, 0.375, 0.25, 0.625, 0.25, 0.625, 0.5, 0.375, 0.5, 0.375, 0.5, 0.625, 0.5, 0.625, 0.75, 0.375, 0.75, 0.375, 0.75, 0.625, 0.75, 0.625, 1.0, 0.375, 1.0, 0.125, 0.5, 0.375, 0.5, 0.375, 0.75, 0.125, 0.75, 0.625, 0.5, 0.875, 0.5, 0.875, 0.75, 0.625, 0.75])
me_cube_001.update()
me_cone_002 = bpy.data.meshes.new('Cone.002')
me_cone_002.from_pydata([(3.157e-08, 0.09429, -1.0), (0.09429, 1.299e-08, -1.0), (3.157e-08, -0.09429, -1.0), (-0.09429, 1.299e-08, -1.0), (0.0, 0.0, -0.1768)], [], [(0, 4, 1), (1, 4, 2), (0, 1, 2, 3), (2, 4, 3), (3, 4, 0)])
_uv = me_cone_002.uv_layers.new(name='UVMap')
_uv.uv.foreach_set('vector', [0.25, 0.49, 0.25, 0.25, 0.49, 0.25, 0.49, 0.25, 0.25, 0.25, 0.25, 0.01, 0.75, 0.49, 0.99, 0.25, 0.75, 0.01, 0.51, 0.25, 0.25, 0.01, 0.25, 0.25, 0.01, 0.25, 0.01, 0.25, 0.25, 0.25, 0.25, 0.49])
me_cone_002.update()
me_cone_003 = bpy.data.meshes.new('Cone.003')
me_cone_003.from_pydata([(4.024e-08, 0.06395, -1.0), (0.06395, 1.48e-08, -1.0), (4.094e-08, -0.06395, -1.0), (-0.06395, 1.48e-08, -1.0), (0.0, 0.0, -0.6191)], [], [(0, 4, 1), (1, 4, 2), (0, 1, 2, 3), (2, 4, 3), (3, 4, 0)])
_uv = me_cone_003.uv_layers.new(name='UVMap')
_uv.uv.foreach_set('vector', [0.25, 0.49, 0.25, 0.25, 0.49, 0.25, 0.49, 0.25, 0.25, 0.25, 0.25, 0.01, 0.75, 0.49, 0.99, 0.25, 0.75, 0.01, 0.51, 0.25, 0.25, 0.01, 0.25, 0.25, 0.01, 0.25, 0.01, 0.25, 0.25, 0.25, 0.25, 0.49])
me_cone_003.update()
me_cone_004 = bpy.data.meshes.new('Cone.004')
me_cone_004.from_pydata([(4.024e-08, 0.06395, -1.0), (0.06395, 1.48e-08, -1.0), (4.094e-08, -0.06395, -1.0), (-0.06395, 1.48e-08, -1.0), (0.0, 0.0, -0.6191)], [], [(0, 4, 1), (1, 4, 2), (0, 1, 2, 3), (2, 4, 3), (3, 4, 0)])
_uv = me_cone_004.uv_layers.new(name='UVMap')
_uv.uv.foreach_set('vector', [0.25, 0.49, 0.25, 0.25, 0.49, 0.25, 0.49, 0.25, 0.25, 0.25, 0.25, 0.01, 0.75, 0.49, 0.99, 0.25, 0.75, 0.01, 0.51, 0.25, 0.25, 0.01, 0.25, 0.25, 0.01, 0.25, 0.01, 0.25, 0.25, 0.25, 0.25, 0.49])
me_cone_004.update()
me_cube_003 = bpy.data.meshes.new('Cube.003')
me_cube_003.from_pydata([(-1.0, -1.0, -1.0), (-1.0, -1.0, 0.1454), (-1.0, 1.0, -1.0), (-1.0, 1.0, 0.1208), (1.0, -1.0, -1.0), (1.0, -1.0, 0.1208), (1.0, 1.0, -1.0), (1.0, 1.0, 0.07735)], [], [(0, 1, 3, 2), (2, 3, 7, 6), (6, 7, 5, 4), (4, 5, 1, 0), (2, 6, 4, 0), (7, 3, 1, 5)])
_uv = me_cube_003.uv_layers.new(name='UVMap')
_uv.uv.foreach_set('vector', [0.375, 0.0, 0.625, 0.0, 0.625, 0.25, 0.375, 0.25, 0.375, 0.25, 0.625, 0.25, 0.625, 0.5, 0.375, 0.5, 0.375, 0.5, 0.625, 0.5, 0.625, 0.75, 0.375, 0.75, 0.375, 0.75, 0.625, 0.75, 0.625, 1.0, 0.375, 1.0, 0.125, 0.5, 0.375, 0.5, 0.375, 0.75, 0.125, 0.75, 0.625, 0.5, 0.875, 0.5, 0.875, 0.75, 0.625, 0.75])
me_cube_003.update()
me_cylinder_001 = bpy.data.meshes.new('Cylinder.001')
me_cylinder_001.from_pydata([(-0.007982, 0.4149, -0.9343), (-0.007982, 0.9281, -1.063), (0.2903, 0.3995, -1.0), (0.6493, 0.8936, -1.153), (0.4697, 0.1526, -1.0), (1.051, 0.3413, -1.153), (0.4697, -0.1526, -1.0), (1.051, -0.3413, -1.153), (0.2903, -0.3995, -1.0), (0.6493, -0.8936, -1.153), (-0.007982, -0.4149, -0.9343), (-0.007982, -0.9281, -1.063), (-0.2903, -0.3995, -1.0), (-0.6493, -0.8936, -1.153), (-0.4697, -0.1526, -1.0), (-1.051, -0.3413, -1.153), (-0.4697, 0.1526, -1.0), (-1.051, 0.3413, -1.153), (-0.2903, 0.3995, -1.0), (-0.6493, 0.8936, -1.153), (-0.007982, 1.009, -0.9999), (0.7058, 0.9715, -1.078), (1.142, 0.3711, -1.078), (1.142, -0.3711, -1.078), (0.7058, -0.9715, -1.078), (-0.007982, -1.009, -0.9999), (-0.7058, -0.9715, -1.078), (-1.142, -0.3711, -1.078), (-1.142, 0.3711, -1.078), (-0.7058, 0.9715, -1.078), (-0.007982, 1.009, -0.874), (0.7058, 0.9715, -0.9282), (1.142, 0.3711, -0.9282), (1.142, -0.3711, -0.9282), (0.7058, -0.9715, -0.9282), (-0.007982, -1.009, -0.874), (-0.7058, -0.9715, -0.9282), (-1.142, -0.3711, -0.9282), (-1.142, 0.3711, -0.9282), (-0.7058, 0.9715, -0.9282), (-0.06584, 0.895, -0.769), (0.5667, 0.9003, -0.8082), (0.9839, 0.3938, -0.8116), (1.024, -0.2611, -0.8121), (0.6709, -0.8144, -0.8094), (0.0423, -0.8858, -0.7703), (-0.5749, -0.89, -0.7997), (-0.992, -0.3835, -0.7964), (-1.032, 0.2714, -0.7959), (-0.679, 0.8246, -0.7985), (-0.1057, 0.5817, -0.6776), (0.3013, 0.6212, -0.666), (0.5973, 0.3197, -0.65), (0.6601, -0.09847, -0.6523), (0.4657, -0.4735, -0.6721), (0.06503, -0.5552, -0.6838), (-0.3276, -0.5923, -0.73), (-0.6235, -0.2907, -0.746), (-0.6863, 0.1274, -0.7437), (-0.492, 0.5024, -0.724), (-0.1385, 0.3954, -0.4737), (0.126, 0.459, -0.4086), (0.3479, 0.2875, -0.3849), (0.4288, 0.01805, -0.3895), (0.338, -0.2464, -0.4207), (0.08163, -0.3372, -0.4863), (-0.1679, -0.3969, -0.5096), (-0.3897, -0.2255, -0.5333), (-0.4707, 0.04399, -0.5287), (-0.3798, 0.3085, -0.4975), (-0.2249, 0.2776, -0.1926), (-0.05043, 0.3562, -0.0665), (0.1362, 0.2634, -0.03966), (0.2371, 0.07922, -0.04671), (0.2137, -0.1261, -0.08497), (0.0494, -0.2233, -0.2118), (-0.1262, -0.3082, -0.1903), (-0.3128, -0.2155, -0.2171), (-0.4137, -0.03125, -0.2101), (-0.3903, 0.1741, -0.1718), (-0.2937, 0.06602, 0.1135), (-0.2449, 0.1193, 0.2143), (-0.1383, 0.1212, 0.2347), (-0.04606, 0.06443, 0.226), (-0.00354, -0.02935, 0.1914), (-0.04302, -0.08832, 0.08971), (-0.1073, -0.1842, 0.1024), (-0.214, -0.1862, 0.08195), (-0.3062, -0.1294, 0.09068), (-0.3487, -0.03562, 0.1253), (-0.236, -0.04147, 0.2119), (-0.2289, -0.004156, 0.2257), (-0.1885, 0.009722, 0.2348), (-0.1461, -0.0004682, 0.2319), (-0.1179, -0.03084, 0.2179), (-0.1291, -0.06781, 0.2045), (-0.1377, -0.1024, 0.1806), (-0.1781, -0.1163, 0.1715), (-0.2205, -0.1061, 0.1744), (-0.2487, -0.07575, 0.1883), (0.3866, -1.264e-08, -0.9343), (0.8747, -1.19e-10, -1.063), (0.9516, -1.19e-10, -0.9999), (0.9516, -1.19e-10, -0.874), (0.835, 0.05606, -0.7762), (0.5189, 0.09405, -0.6413), (0.3154, 0.1314, -0.4196), (0.1433, 0.1509, -0.1306), (-0.09583, 0.0934, 0.1877), (-0.1691, -0.007942, 0.2373), (-0.4026, -1.264e-08, -0.9343), (-0.8907, -1.19e-10, -1.063), (-0.9675, -1.19e-10, -0.9999), (-0.9675, -1.19e-10, -0.874), (-0.8586, -0.04679, -0.763), (-0.5596, -0.0675, -0.7201), (-0.3723, -0.07319, -0.5404), (-0.3188, -0.0967, -0.2738), (-0.2369, -0.1172, 0.0667), (-0.2021, -0.1021, 0.1795), (0.1451, -0.4467, -1.0), (0.3246, -0.9991, -1.153), (0.3529, -1.086, -1.078), (0.3529, -1.086, -0.9282), (0.3656, -0.9345, -0.8071), (0.2771, -0.5678, -0.6869), (0.2241, -0.3257, -0.4436), (0.1443, -0.2001, -0.1124), (-0.01524, -0.07684, 0.1678), (-0.1163, -0.05031, 0.2081), (-0.1484, -0.4456, -1.0), (-0.332, -0.9967, -1.153), (-0.3609, -1.084, -1.078), (-0.3609, -1.084, -0.9282), (-0.2645, -0.9704, -0.8022), (-0.1243, -0.6264, -0.7162), (-0.03204, -0.4008, -0.4886), (-0.0279, -0.2915, -0.1656), (-0.06805, -0.155, 0.1228), (-0.1264, -0.08647, 0.1893), (0.1451, 0.4467, -1.0), (0.3246, 0.9991, -1.153), (0.3529, 1.086, -1.078), (0.3529, 1.086, -0.9282), (0.2492, 0.9826, -0.8057), (0.09329, 0.6561, -0.6802), (-0.01294, 0.463, -0.4301), (-0.151, 0.3391, -0.09174), (-0.2851, 0.08931, 0.1934), (-0.2404, -0.02048, 0.2168), (-0.1451, 0.4467, -1.0), (-0.3246, 0.9991, -1.153), (-0.3529, 1.086, -1.078), (-0.3529, 1.086, -0.9282), (-0.3737, 0.9448, -0.8008), (-0.3034, 0.5967, -0.7091), (-0.2659, 0.3877, -0.4745), (-0.3209, 0.2481, -0.1444), (-0.337, 0.01187, 0.1489), (-0.2503, -0.05627, 0.1981)], [], [(140, 141, 3, 2), (2, 3, 5, 4), (100, 101, 7, 6), (6, 7, 9, 8), (120, 121, 11, 10), (130, 131, 13, 12), (12, 13, 15, 14), (110, 111, 17, 16), (141, 1, 20, 142), (16, 17, 19, 18), (150, 151, 1, 0), (0, 140, 2, 4, 100, 6, 8, 120, 10, 130, 12, 14, 110, 16, 18, 150), (132, 25, 35, 133), (101, 5, 22, 102), (5, 3, 21, 22), (151, 19, 29, 152), (19, 17, 28, 29), (111, 15, 27, 112), (15, 13, 26, 27), (131, 11, 25, 132), (121, 9, 24, 122), (9, 7, 23, 24), (103, 32, 42, 104), (102, 22, 32, 103), (152, 29, 39, 153), (27, 26, 36, 37), (24, 23, 33, 34), (142, 20, 30, 143), (112, 27, 37, 113), (122, 24, 34, 123), (22, 21, 31, 32), (29, 28, 38, 39), (47, 46, 56, 57), (153, 39, 49, 154), (37, 36, 46, 47), (34, 33, 43, 44), (143, 30, 40, 144), (113, 37, 47, 114), (123, 34, 44, 124), (32, 31, 41, 42), (39, 38, 48, 49), (133, 35, 45, 134), (54, 53, 63, 64), (44, 43, 53, 54), (144, 40, 50, 145), (114, 47, 57, 115), (124, 44, 54, 125), (42, 41, 51, 52), (49, 48, 58, 59), (134, 45, 55, 135), (104, 42, 52, 105), (154, 49, 59, 155), (146, 60, 70, 147), (145, 50, 60, 146), (115, 57, 67, 116), (125, 54, 64, 126), (52, 51, 61, 62), (59, 58, 68, 69), (135, 55, 65, 136), (105, 52, 62, 106), (155, 59, 69, 156), (57, 56, 66, 67), (117, 77, 87, 118), (116, 67, 77, 117), (126, 64, 74, 127), (62, 61, 71, 72), (69, 68, 78, 79), (136, 65, 75, 137), (106, 62, 72, 107), (156, 69, 79, 157), (67, 66, 76, 77), (64, 63, 73, 74), (128, 84, 94, 129), (127, 74, 84, 128), (72, 71, 81, 82), (79, 78, 88, 89), (137, 75, 85, 138), (107, 72, 82, 108), (157, 79, 89, 158), (77, 76, 86, 87), (74, 73, 83, 84), (147, 70, 80, 148), (91, 149, 90, 159, 99, 98, 119, 97, 96, 139, 95, 129, 94, 93, 109, 92), (82, 81, 91, 92), (89, 88, 98, 99), (138, 85, 95, 139), (108, 82, 92, 109), (158, 89, 99, 159), (87, 86, 96, 97), (84, 83, 93, 94), (148, 80, 90, 149), (118, 87, 97, 119), (83, 108, 109, 93), (73, 107, 108, 83), (63, 106, 107, 73), (53, 105, 106, 63), (43, 104, 105, 53), (23, 102, 103, 33), (33, 103, 104, 43), (7, 101, 102, 23), (4, 5, 101, 100), (88, 118, 119, 98), (68, 116, 117, 78), (78, 117, 118, 88), (58, 115, 116, 68), (48, 114, 115, 58), (38, 113, 114, 48), (28, 112, 113, 38), (17, 111, 112, 28), (14, 15, 111, 110), (75, 127, 128, 85), (85, 128, 129, 95), (65, 126, 127, 75), (55, 125, 126, 65), (45, 124, 125, 55), (35, 123, 124, 45), (25, 122, 123, 35), (11, 121, 122, 25), (8, 9, 121, 120), (86, 138, 139, 96), (76, 137, 138, 86), (66, 136, 137, 76), (56, 135, 136, 66), (46, 134, 135, 56), (36, 133, 134, 46), (13, 131, 132, 26), (26, 132, 133, 36), (10, 11, 131, 130), (81, 148, 149, 91), (71, 147, 148, 81), (51, 145, 146, 61), (61, 146, 147, 71), (41, 144, 145, 51), (31, 143, 144, 41), (21, 142, 143, 31), (3, 141, 142, 21), (0, 1, 141, 140), (80, 158, 159, 90), (70, 157, 158, 80), (60, 156, 157, 70), (50, 155, 156, 60), (40, 154, 155, 50), (30, 153, 154, 40), (20, 152, 153, 30), (1, 151, 152, 20), (18, 19, 151, 150)])
_uv = me_cylinder_001.uv_layers.new(name='UVMap')
_uv.uv.foreach_set('vector', [0.95, 0.5, 0.95, 1.0, 0.9, 1.0, 0.9, 0.5, 0.9, 0.5, 0.9, 1.0, 0.8, 1.0, 0.8, 0.5, 0.75, 0.5, 0.75, 1.0, 0.7, 1.0, 0.7, 0.5, 0.7, 0.5, 0.7, 1.0, 0.6, 1.0, 0.6, 0.5, 0.55, 0.5, 0.55, 1.0, 0.5, 1.0, 0.5, 0.5, 0.4489, 0.5, 0.4489, 1.0, 0.4, 1.0, 0.4, 0.5, 0.4, 0.5, 0.4, 1.0, 0.3, 1.0, 0.3, 0.5, 0.25, 0.5, 0.25, 1.0, 0.2, 1.0, 0.2, 0.5, 0.95, 1.0, 1.0, 1.0, 1.0, 1.0, 0.95, 1.0, 0.2, 0.5, 0.2, 1.0, 0.1, 1.0, 0.1, 0.5, 0.05, 0.5, 0.05, 1.0, -7.451e-08, 1.0, -7.451e-08, 0.5, 0.75, 0.49, 0.8205, 0.4671, 0.8911, 0.4442, 0.9783, 0.3242, 0.9783, 0.25, 0.9783, 0.1758, 0.8911, 0.05584, 0.8205, 0.03292, 0.75, 0.01, 0.6779, 0.03344, 0.6089, 0.05584, 0.5217, 0.1758, 0.5217, 0.25, 0.5217, 0.3242, 0.6089, 0.4442, 0.6795, 0.4671, 0.4489, 1.0, 0.5, 1.0, 0.5, 1.0, 0.4489, 1.0, 0.75, 1.0, 0.8, 1.0, 0.8, 1.0, 0.75, 1.0, 0.8, 1.0, 0.9, 1.0, 0.9, 1.0, 0.8, 1.0, 0.05, 1.0, 0.1, 1.0, 0.1, 1.0, 0.05, 1.0, 0.1, 1.0, 0.2, 1.0, 0.2, 1.0, 0.1, 1.0, 0.25, 1.0, 0.3, 1.0, 0.3, 1.0, 0.25, 1.0, 0.3, 1.0, 0.4, 1.0, 0.4, 1.0, 0.3, 1.0, 0.4489, 1.0, 0.5, 1.0, 0.5, 1.0, 0.4489, 1.0, 0.55, 1.0, 0.6, 1.0, 0.6, 1.0, 0.55, 1.0, 0.6, 1.0, 0.7, 1.0, 0.7, 1.0, 0.6, 1.0, 0.75, 1.0, 0.8, 1.0, 0.8, 1.0, 0.75, 1.0, 0.75, 1.0, 0.8, 1.0, 0.8, 1.0, 0.75, 1.0, 0.05, 1.0, 0.1, 1.0, 0.1, 1.0, 0.05, 1.0, 0.3, 1.0, 0.4, 1.0, 0.4, 1.0, 0.3, 1.0, 0.6, 1.0, 0.7, 1.0, 0.7, 1.0, 0.6, 1.0, 0.95, 1.0, 1.0, 1.0, 1.0, 1.0, 0.95, 1.0, 0.25, 1.0, 0.3, 1.0, 0.3, 1.0, 0.25, 1.0, 0.55, 1.0, 0.6, 1.0, 0.6, 1.0, 0.55, 1.0, 0.8, 1.0, 0.9, 1.0, 0.9, 1.0, 0.8, 1.0, 0.1, 1.0, 0.2, 1.0, 0.2, 1.0, 0.1, 1.0, 0.3, 1.0, 0.4, 1.0, 0.4, 1.0, 0.3, 1.0, 0.05, 1.0, 0.1, 1.0, 0.1, 1.0, 0.05, 1.0, 0.3, 1.0, 0.4, 1.0, 0.4, 1.0, 0.3, 1.0, 0.6, 1.0, 0.7, 1.0, 0.7, 1.0, 0.6, 1.0, 0.95, 1.0, 1.0, 1.0, 1.0, 1.0, 0.95, 1.0, 0.25, 1.0, 0.3, 1.0, 0.3, 1.0, 0.25, 1.0, 0.55, 1.0, 0.6, 1.0, 0.6, 1.0, 0.55, 1.0, 0.8, 1.0, 0.9, 1.0, 0.9, 1.0, 0.8, 1.0, 0.1, 1.0, 0.2, 1.0, 0.2, 1.0, 0.1, 1.0, 0.4489, 1.0, 0.5, 1.0, 0.5, 1.0, 0.4489, 1.0, 0.6, 1.0, 0.7, 1.0, 0.7, 1.0, 0.6, 1.0, 0.6, 1.0, 0.7, 1.0, 0.7, 1.0, 0.6, 1.0, 0.95, 1.0, 1.0, 1.0, 1.0, 1.0, 0.95, 1.0, 0.25, 1.0, 0.3, 1.0, 0.3, 1.0, 0.25, 1.0, 0.55, 1.0, 0.6, 1.0, 0.6, 1.0, 0.55, 1.0, 0.8, 1.0, 0.9, 1.0, 0.9, 1.0, 0.8, 1.0, 0.1, 1.0, 0.2, 1.0, 0.2, 1.0, 0.1, 1.0, 0.4489, 1.0, 0.5, 1.0, 0.5, 1.0, 0.4489, 1.0, 0.75, 1.0, 0.8, 1.0, 0.8, 1.0, 0.75, 1.0, 0.05, 1.0, 0.1, 1.0, 0.1, 1.0, 0.05, 1.0, 0.95, 1.0, 1.0, 1.0, 1.0, 1.0, 0.95, 1.0, 0.95, 1.0, 1.0, 1.0, 1.0, 1.0, 0.95, 1.0, 0.25, 1.0, 0.3, 1.0, 0.3, 1.0, 0.25, 1.0, 0.55, 1.0, 0.6, 1.0, 0.6, 1.0, 0.55, 1.0, 0.8, 1.0, 0.9, 1.0, 0.9, 1.0, 0.8, 1.0, 0.1, 1.0, 0.2, 1.0, 0.2, 1.0, 0.1, 1.0, 0.4489, 1.0, 0.5, 1.0, 0.5, 1.0, 0.4489, 1.0, 0.75, 1.0, 0.8, 1.0, 0.8, 1.0, 0.75, 1.0, 0.05, 1.0, 0.1, 1.0, 0.1, 1.0, 0.05, 1.0, 0.3, 1.0, 0.4, 1.0, 0.4, 1.0, 0.3, 1.0, 0.25, 1.0, 0.3, 1.0, 0.3, 1.0, 0.25, 1.0, 0.25, 1.0, 0.3, 1.0, 0.3, 1.0, 0.25, 1.0, 0.55, 1.0, 0.6, 1.0, 0.6, 1.0, 0.55, 1.0, 0.8, 1.0, 0.9, 1.0, 0.9, 1.0, 0.8, 1.0, 0.1, 1.0, 0.2, 1.0, 0.2, 1.0, 0.1, 1.0, 0.4489, 1.0, 0.5, 1.0, 0.5, 1.0, 0.4489, 1.0, 0.75, 1.0, 0.8, 1.0, 0.8, 1.0, 0.75, 1.0, 0.05, 1.0, 0.1, 1.0, 0.1, 1.0, 0.05, 1.0, 0.3, 1.0, 0.4, 1.0, 0.4, 1.0, 0.3, 1.0, 0.6, 1.0, 0.7, 1.0, 0.7, 1.0, 0.6, 1.0, 0.55, 1.0, 0.6, 1.0, 0.6, 1.0, 0.55, 1.0, 0.55, 1.0, 0.6, 1.0, 0.6, 1.0, 0.55, 1.0, 0.8, 1.0, 0.9, 1.0, 0.9, 1.0, 0.8, 1.0, 0.1, 1.0, 0.2, 1.0, 0.2, 1.0, 0.1, 1.0, 0.4489, 1.0, 0.5, 1.0, 0.5, 1.0, 0.4489, 1.0, 0.75, 1.0, 0.8, 1.0, 0.8, 1.0, 0.75, 1.0, 0.05, 1.0, 0.1, 1.0, 0.1, 1.0, 0.05, 1.0, 0.3, 1.0, 0.4, 1.0, 0.4, 1.0, 0.3, 1.0, 0.6, 1.0, 0.7, 1.0, 0.7, 1.0, 0.6, 1.0, 0.95, 1.0, 1.0, 1.0, 1.0, 1.0, 0.95, 1.0, 0.3911, 0.4442, 0.3205, 0.4671, 0.25, 0.49, 0.1795, 0.4671, 0.1089, 0.4442, 0.02175, 0.3242, 0.02175, 0.25, 0.02175, 0.1758, 0.1089, 0.05584, 0.1779, 0.03344, 0.25, 0.01, 0.3205, 0.03292, 0.3911, 0.05584, 0.4783, 0.1758, 0.4783, 0.25, 0.4783, 0.3242, 0.8, 1.0, 0.9, 1.0, 0.9, 1.0, 0.8, 1.0, 0.1, 1.0, 0.2, 1.0, 0.2, 1.0, 0.1, 1.0, 0.4489, 1.0, 0.5, 1.0, 0.5, 1.0, 0.4489, 1.0, 0.75, 1.0, 0.8, 1.0, 0.8, 1.0, 0.75, 1.0, 0.05, 1.0, 0.1, 1.0, 0.1, 1.0, 0.05, 1.0, 0.3, 1.0, 0.4, 1.0, 0.4, 1.0, 0.3, 1.0, 0.6, 1.0, 0.7, 1.0, 0.7, 1.0, 0.6, 1.0, 0.95, 1.0, 1.0, 1.0, 1.0, 1.0, 0.95, 1.0, 0.25, 1.0, 0.3, 1.0, 0.3, 1.0, 0.25, 1.0, 0.7, 1.0, 0.75, 1.0, 0.75, 1.0, 0.7, 1.0, 0.7, 1.0, 0.75, 1.0, 0.75, 1.0, 0.7, 1.0, 0.7, 1.0, 0.75, 1.0, 0.75, 1.0, 0.7, 1.0, 0.7, 1.0, 0.75, 1.0, 0.75, 1.0, 0.7, 1.0, 0.7, 1.0, 0.75, 1.0, 0.75, 1.0, 0.7, 1.0, 0.7, 1.0, 0.75, 1.0, 0.75, 1.0, 0.7, 1.0, 0.7, 1.0, 0.75, 1.0, 0.75, 1.0, 0.7, 1.0, 0.7, 1.0, 0.75, 1.0, 0.75, 1.0, 0.7, 1.0, 0.8, 0.5, 0.8, 1.0, 0.75, 1.0, 0.75, 0.5, 0.2, 1.0, 0.25, 1.0, 0.25, 1.0, 0.2, 1.0, 0.2, 1.0, 0.25, 1.0, 0.25, 1.0, 0.2, 1.0, 0.2, 1.0, 0.25, 1.0, 0.25, 1.0, 0.2, 1.0, 0.2, 1.0, 0.25, 1.0, 0.25, 1.0, 0.2, 1.0, 0.2, 1.0, 0.25, 1.0, 0.25, 1.0, 0.2, 1.0, 0.2, 1.0, 0.25, 1.0, 0.25, 1.0, 0.2, 1.0, 0.2, 1.0, 0.25, 1.0, 0.25, 1.0, 0.2, 1.0, 0.2, 1.0, 0.25, 1.0, 0.25, 1.0, 0.2, 1.0, 0.3, 0.5, 0.3, 1.0, 0.25, 1.0, 0.25, 0.5, 0.5, 1.0, 0.55, 1.0, 0.55, 1.0, 0.5, 1.0, 0.5, 1.0, 0.55, 1.0, 0.55, 1.0, 0.5, 1.0, 0.5, 1.0, 0.55, 1.0, 0.55, 1.0, 0.5, 1.0, 0.5, 1.0, 0.55, 1.0, 0.55, 1.0, 0.5, 1.0, 0.5, 1.0, 0.55, 1.0, 0.55, 1.0, 0.5, 1.0, 0.5, 1.0, 0.55, 1.0, 0.55, 1.0, 0.5, 1.0, 0.5, 1.0, 0.55, 1.0, 0.55, 1.0, 0.5, 1.0, 0.5, 1.0, 0.55, 1.0, 0.55, 1.0, 0.5, 1.0, 0.6, 0.5, 0.6, 1.0, 0.55, 1.0, 0.55, 0.5, 0.4, 1.0, 0.4489, 1.0, 0.4489, 1.0, 0.4, 1.0, 0.4, 1.0, 0.4489, 1.0, 0.4489, 1.0, 0.4, 1.0, 0.4, 1.0, 0.4489, 1.0, 0.4489, 1.0, 0.4, 1.0, 0.4, 1.0, 0.4489, 1.0, 0.4489, 1.0, 0.4, 1.0, 0.4, 1.0, 0.4489, 1.0, 0.4489, 1.0, 0.4, 1.0, 0.4, 1.0, 0.4489, 1.0, 0.4489, 1.0, 0.4, 1.0, 0.4, 1.0, 0.4489, 1.0, 0.4489, 1.0, 0.4, 1.0, 0.4, 1.0, 0.4489, 1.0, 0.4489, 1.0, 0.4, 1.0, 0.5, 0.5, 0.5, 1.0, 0.4489, 1.0, 0.4489, 0.5, 0.9, 1.0, 0.95, 1.0, 0.95, 1.0, 0.9, 1.0, 0.9, 1.0, 0.95, 1.0, 0.95, 1.0, 0.9, 1.0, 0.9, 1.0, 0.95, 1.0, 0.95, 1.0, 0.9, 1.0, 0.9, 1.0, 0.95, 1.0, 0.95, 1.0, 0.9, 1.0, 0.9, 1.0, 0.95, 1.0, 0.95, 1.0, 0.9, 1.0, 0.9, 1.0, 0.95, 1.0, 0.95, 1.0, 0.9, 1.0, 0.9, 1.0, 0.95, 1.0, 0.95, 1.0, 0.9, 1.0, 0.9, 1.0, 0.95, 1.0, 0.95, 1.0, 0.9, 1.0, 1.0, 0.5, 1.0, 1.0, 0.95, 1.0, 0.95, 0.5, -7.451e-08, 1.0, 0.05, 1.0, 0.05, 1.0, -7.451e-08, 1.0, -7.451e-08, 1.0, 0.05, 1.0, 0.05, 1.0, -7.451e-08, 1.0, -7.451e-08, 1.0, 0.05, 1.0, 0.05, 1.0, -7.451e-08, 1.0, -7.451e-08, 1.0, 0.05, 1.0, 0.05, 1.0, -7.451e-08, 1.0, -7.451e-08, 1.0, 0.05, 1.0, 0.05, 1.0, -7.451e-08, 1.0, -7.451e-08, 1.0, 0.05, 1.0, 0.05, 1.0, -7.451e-08, 1.0, -7.451e-08, 1.0, 0.05, 1.0, 0.05, 1.0, -7.451e-08, 1.0, -7.451e-08, 1.0, 0.05, 1.0, 0.05, 1.0, -7.451e-08, 1.0, 0.1, 0.5, 0.1, 1.0, 0.05, 1.0, 0.05, 0.5])
me_cylinder_001.update()
me_cone_001 = bpy.data.meshes.new('Cone.001')
me_cone_001.from_pydata([(-9.314e-09, 0.2187, 0.7278), (0.208, 0.06757, 0.7278), (0.1285, -0.1769, 0.7278), (-0.1285, -0.1769, 0.7278), (-0.208, 0.06757, 0.7278), (0.0, 0.0, 1.0), (-2.95e-09, 0.06926, -0.02636), (0.06587, 0.0214, -0.02636), (0.04071, -0.05603, -0.02636), (-0.04071, -0.05603, -0.02636), (-0.06587, 0.0214, -0.02636)], [], [(0, 5, 1), (1, 5, 2), (2, 5, 3), (0, 1, 7, 6), (3, 5, 4), (4, 5, 0), (6, 7, 8, 9, 10), (4, 0, 6, 10), (3, 4, 10, 9), (2, 3, 9, 8), (1, 2, 8, 7)])
_uv = me_cone_001.uv_layers.new(name='UVMap')
_uv.uv.foreach_set('vector', [0.25, 0.49, 0.25, 0.25, 0.4783, 0.3242, 0.4783, 0.3242, 0.25, 0.25, 0.3911, 0.05584, 0.3911, 0.05584, 0.25, 0.25, 0.1089, 0.05584, 0.25, 0.49, 0.4783, 0.3242, 0.4783, 0.3242, 0.25, 0.49, 0.1089, 0.05584, 0.25, 0.25, 0.02175, 0.3242, 0.02175, 0.3242, 0.25, 0.25, 0.25, 0.49, 0.75, 0.49, 0.9783, 0.3242, 0.8911, 0.05584, 0.6089, 0.05584, 0.5217, 0.3242, 0.02175, 0.3242, 0.25, 0.49, 0.25, 0.49, 0.02175, 0.3242, 0.1089, 0.05584, 0.02175, 0.3242, 0.02175, 0.3242, 0.1089, 0.05584, 0.3911, 0.05584, 0.1089, 0.05584, 0.1089, 0.05584, 0.3911, 0.05584, 0.4783, 0.3242, 0.3911, 0.05584, 0.3911, 0.05584, 0.4783, 0.3242])
me_cone_001.update()
me_cone_005 = bpy.data.meshes.new('Cone.005')
me_cone_005.from_pydata([(-9.314e-09, 0.2187, 0.7278), (0.208, 0.06757, 0.7278), (0.1285, -0.1769, 0.7278), (-0.1285, -0.1769, 0.7278), (-0.208, 0.06757, 0.7278), (0.0, 0.0, 1.0), (-2.95e-09, 0.06926, -0.02636), (0.06587, 0.0214, -0.02636), (0.04071, -0.05603, -0.02636), (-0.04071, -0.05603, -0.02636), (-0.06587, 0.0214, -0.02636)], [], [(0, 5, 1), (1, 5, 2), (2, 5, 3), (0, 1, 7, 6), (3, 5, 4), (4, 5, 0), (6, 7, 8, 9, 10), (4, 0, 6, 10), (3, 4, 10, 9), (2, 3, 9, 8), (1, 2, 8, 7)])
_uv = me_cone_005.uv_layers.new(name='UVMap')
_uv.uv.foreach_set('vector', [0.25, 0.49, 0.25, 0.25, 0.4783, 0.3242, 0.4783, 0.3242, 0.25, 0.25, 0.3911, 0.05584, 0.3911, 0.05584, 0.25, 0.25, 0.1089, 0.05584, 0.25, 0.49, 0.4783, 0.3242, 0.4783, 0.3242, 0.25, 0.49, 0.1089, 0.05584, 0.25, 0.25, 0.02175, 0.3242, 0.02175, 0.3242, 0.25, 0.25, 0.25, 0.49, 0.75, 0.49, 0.9783, 0.3242, 0.8911, 0.05584, 0.6089, 0.05584, 0.5217, 0.3242, 0.02175, 0.3242, 0.25, 0.49, 0.25, 0.49, 0.02175, 0.3242, 0.1089, 0.05584, 0.02175, 0.3242, 0.02175, 0.3242, 0.1089, 0.05584, 0.3911, 0.05584, 0.1089, 0.05584, 0.1089, 0.05584, 0.3911, 0.05584, 0.4783, 0.3242, 0.3911, 0.05584, 0.3911, 0.05584, 0.4783, 0.3242])
me_cone_005.update()
me_cone_006 = bpy.data.meshes.new('Cone.006')
me_cone_006.from_pydata([(-9.314e-09, 0.2187, 0.7278), (0.208, 0.06757, 0.7278), (0.1285, -0.1769, 0.7278), (-0.1285, -0.1769, 0.7278), (-0.208, 0.06757, 0.7278), (0.0, 0.0, 1.0), (-2.95e-09, 0.06926, -0.02636), (0.06587, 0.0214, -0.02636), (0.04071, -0.05603, -0.02636), (-0.04071, -0.05603, -0.02636), (-0.06587, 0.0214, -0.02636)], [], [(0, 5, 1), (1, 5, 2), (2, 5, 3), (0, 1, 7, 6), (3, 5, 4), (4, 5, 0), (6, 7, 8, 9, 10), (4, 0, 6, 10), (3, 4, 10, 9), (2, 3, 9, 8), (1, 2, 8, 7)])
_uv = me_cone_006.uv_layers.new(name='UVMap')
_uv.uv.foreach_set('vector', [0.25, 0.49, 0.25, 0.25, 0.4783, 0.3242, 0.4783, 0.3242, 0.25, 0.25, 0.3911, 0.05584, 0.3911, 0.05584, 0.25, 0.25, 0.1089, 0.05584, 0.25, 0.49, 0.4783, 0.3242, 0.4783, 0.3242, 0.25, 0.49, 0.1089, 0.05584, 0.25, 0.25, 0.02175, 0.3242, 0.02175, 0.3242, 0.25, 0.25, 0.25, 0.49, 0.75, 0.49, 0.9783, 0.3242, 0.8911, 0.05584, 0.6089, 0.05584, 0.5217, 0.3242, 0.02175, 0.3242, 0.25, 0.49, 0.25, 0.49, 0.02175, 0.3242, 0.1089, 0.05584, 0.02175, 0.3242, 0.02175, 0.3242, 0.1089, 0.05584, 0.3911, 0.05584, 0.1089, 0.05584, 0.1089, 0.05584, 0.3911, 0.05584, 0.4783, 0.3242, 0.3911, 0.05584, 0.3911, 0.05584, 0.4783, 0.3242])
me_cone_006.update()
me_cone_007 = bpy.data.meshes.new('Cone.007')
me_cone_007.from_pydata([(-9.314e-09, 0.2187, 0.7278), (0.208, 0.06757, 0.7278), (0.1285, -0.1769, 0.7278), (-0.1285, -0.1769, 0.7278), (-0.208, 0.06757, 0.7278), (0.0, 0.0, 1.0), (-2.95e-09, 0.06926, -0.02636), (0.06587, 0.0214, -0.02636), (0.04071, -0.05603, -0.02636), (-0.04071, -0.05603, -0.02636), (-0.06587, 0.0214, -0.02636)], [], [(0, 5, 1), (1, 5, 2), (2, 5, 3), (0, 1, 7, 6), (3, 5, 4), (4, 5, 0), (6, 7, 8, 9, 10), (4, 0, 6, 10), (3, 4, 10, 9), (2, 3, 9, 8), (1, 2, 8, 7)])
_uv = me_cone_007.uv_layers.new(name='UVMap')
_uv.uv.foreach_set('vector', [0.25, 0.49, 0.25, 0.25, 0.4783, 0.3242, 0.4783, 0.3242, 0.25, 0.25, 0.3911, 0.05584, 0.3911, 0.05584, 0.25, 0.25, 0.1089, 0.05584, 0.25, 0.49, 0.4783, 0.3242, 0.4783, 0.3242, 0.25, 0.49, 0.1089, 0.05584, 0.25, 0.25, 0.02175, 0.3242, 0.02175, 0.3242, 0.25, 0.25, 0.25, 0.49, 0.75, 0.49, 0.9783, 0.3242, 0.8911, 0.05584, 0.6089, 0.05584, 0.5217, 0.3242, 0.02175, 0.3242, 0.25, 0.49, 0.25, 0.49, 0.02175, 0.3242, 0.1089, 0.05584, 0.02175, 0.3242, 0.02175, 0.3242, 0.1089, 0.05584, 0.3911, 0.05584, 0.1089, 0.05584, 0.1089, 0.05584, 0.3911, 0.05584, 0.4783, 0.3242, 0.3911, 0.05584, 0.3911, 0.05584, 0.4783, 0.3242])
me_cone_007.update()
me_cone_008 = bpy.data.meshes.new('Cone.008')
me_cone_008.from_pydata([(-9.314e-09, 0.2187, 0.7278), (0.208, 0.06757, 0.7278), (0.1285, -0.1769, 0.7278), (-0.1285, -0.1769, 0.7278), (-0.208, 0.06757, 0.7278), (0.0, 0.0, 1.0), (-2.95e-09, 0.06926, -0.02636), (0.06587, 0.0214, -0.02636), (0.04071, -0.05603, -0.02636), (-0.04071, -0.05603, -0.02636), (-0.06587, 0.0214, -0.02636)], [], [(0, 5, 1), (1, 5, 2), (2, 5, 3), (0, 1, 7, 6), (3, 5, 4), (4, 5, 0), (6, 7, 8, 9, 10), (4, 0, 6, 10), (3, 4, 10, 9), (2, 3, 9, 8), (1, 2, 8, 7)])
_uv = me_cone_008.uv_layers.new(name='UVMap')
_uv.uv.foreach_set('vector', [0.25, 0.49, 0.25, 0.25, 0.4783, 0.3242, 0.4783, 0.3242, 0.25, 0.25, 0.3911, 0.05584, 0.3911, 0.05584, 0.25, 0.25, 0.1089, 0.05584, 0.25, 0.49, 0.4783, 0.3242, 0.4783, 0.3242, 0.25, 0.49, 0.1089, 0.05584, 0.25, 0.25, 0.02175, 0.3242, 0.02175, 0.3242, 0.25, 0.25, 0.25, 0.49, 0.75, 0.49, 0.9783, 0.3242, 0.8911, 0.05584, 0.6089, 0.05584, 0.5217, 0.3242, 0.02175, 0.3242, 0.25, 0.49, 0.25, 0.49, 0.02175, 0.3242, 0.1089, 0.05584, 0.02175, 0.3242, 0.02175, 0.3242, 0.1089, 0.05584, 0.3911, 0.05584, 0.1089, 0.05584, 0.1089, 0.05584, 0.3911, 0.05584, 0.4783, 0.3242, 0.3911, 0.05584, 0.3911, 0.05584, 0.4783, 0.3242])
me_cone_008.update()
me_cone_010 = bpy.data.meshes.new('Cone.010')
me_cone_010.from_pydata([(-9.314e-09, 0.2187, 0.7278), (0.208, 0.06757, 0.7278), (0.1285, -0.1769, 0.7278), (-0.1285, -0.1769, 0.7278), (-0.208, 0.06757, 0.7278), (0.0, 0.0, 1.0), (-2.95e-09, 0.06926, -0.02636), (0.06587, 0.0214, -0.02636), (0.04071, -0.05603, -0.02636), (-0.04071, -0.05603, -0.02636), (-0.06587, 0.0214, -0.02636)], [], [(0, 5, 1), (1, 5, 2), (2, 5, 3), (0, 1, 7, 6), (3, 5, 4), (4, 5, 0), (6, 7, 8, 9, 10), (4, 0, 6, 10), (3, 4, 10, 9), (2, 3, 9, 8), (1, 2, 8, 7)])
_uv = me_cone_010.uv_layers.new(name='UVMap')
_uv.uv.foreach_set('vector', [0.25, 0.49, 0.25, 0.25, 0.4783, 0.3242, 0.4783, 0.3242, 0.25, 0.25, 0.3911, 0.05584, 0.3911, 0.05584, 0.25, 0.25, 0.1089, 0.05584, 0.25, 0.49, 0.4783, 0.3242, 0.4783, 0.3242, 0.25, 0.49, 0.1089, 0.05584, 0.25, 0.25, 0.02175, 0.3242, 0.02175, 0.3242, 0.25, 0.25, 0.25, 0.49, 0.75, 0.49, 0.9783, 0.3242, 0.8911, 0.05584, 0.6089, 0.05584, 0.5217, 0.3242, 0.02175, 0.3242, 0.25, 0.49, 0.25, 0.49, 0.02175, 0.3242, 0.1089, 0.05584, 0.02175, 0.3242, 0.02175, 0.3242, 0.1089, 0.05584, 0.3911, 0.05584, 0.1089, 0.05584, 0.1089, 0.05584, 0.3911, 0.05584, 0.4783, 0.3242, 0.3911, 0.05584, 0.3911, 0.05584, 0.4783, 0.3242])
me_cone_010.update()
me_cone_011 = bpy.data.meshes.new('Cone.011')
me_cone_011.from_pydata([(-9.314e-09, 0.2187, 0.7278), (0.208, 0.06757, 0.7278), (0.1285, -0.1769, 0.7278), (-0.1285, -0.1769, 0.7278), (-0.208, 0.06757, 0.7278), (0.0, 0.0, 1.0), (-2.95e-09, 0.06926, -0.02636), (0.06587, 0.0214, -0.02636), (0.04071, -0.05603, -0.02636), (-0.04071, -0.05603, -0.02636), (-0.06587, 0.0214, -0.02636)], [], [(0, 5, 1), (1, 5, 2), (2, 5, 3), (0, 1, 7, 6), (3, 5, 4), (4, 5, 0), (6, 7, 8, 9, 10), (4, 0, 6, 10), (3, 4, 10, 9), (2, 3, 9, 8), (1, 2, 8, 7)])
_uv = me_cone_011.uv_layers.new(name='UVMap')
_uv.uv.foreach_set('vector', [0.25, 0.49, 0.25, 0.25, 0.4783, 0.3242, 0.4783, 0.3242, 0.25, 0.25, 0.3911, 0.05584, 0.3911, 0.05584, 0.25, 0.25, 0.1089, 0.05584, 0.25, 0.49, 0.4783, 0.3242, 0.4783, 0.3242, 0.25, 0.49, 0.1089, 0.05584, 0.25, 0.25, 0.02175, 0.3242, 0.02175, 0.3242, 0.25, 0.25, 0.25, 0.49, 0.75, 0.49, 0.9783, 0.3242, 0.8911, 0.05584, 0.6089, 0.05584, 0.5217, 0.3242, 0.02175, 0.3242, 0.25, 0.49, 0.25, 0.49, 0.02175, 0.3242, 0.1089, 0.05584, 0.02175, 0.3242, 0.02175, 0.3242, 0.1089, 0.05584, 0.3911, 0.05584, 0.1089, 0.05584, 0.1089, 0.05584, 0.3911, 0.05584, 0.4783, 0.3242, 0.3911, 0.05584, 0.3911, 0.05584, 0.4783, 0.3242])
me_cone_011.update()
me_cone_012 = bpy.data.meshes.new('Cone.012')
me_cone_012.from_pydata([(-9.314e-09, 0.2187, 0.7278), (0.208, 0.06757, 0.7278), (0.1285, -0.1769, 0.7278), (-0.1285, -0.1769, 0.7278), (-0.208, 0.06757, 0.7278), (0.0, 0.0, 1.0), (-2.95e-09, 0.06926, -0.02636), (0.06587, 0.0214, -0.02636), (0.04071, -0.05603, -0.02636), (-0.04071, -0.05603, -0.02636), (-0.06587, 0.0214, -0.02636)], [], [(0, 5, 1), (1, 5, 2), (2, 5, 3), (0, 1, 7, 6), (3, 5, 4), (4, 5, 0), (6, 7, 8, 9, 10), (4, 0, 6, 10), (3, 4, 10, 9), (2, 3, 9, 8), (1, 2, 8, 7)])
_uv = me_cone_012.uv_layers.new(name='UVMap')
_uv.uv.foreach_set('vector', [0.25, 0.49, 0.25, 0.25, 0.4783, 0.3242, 0.4783, 0.3242, 0.25, 0.25, 0.3911, 0.05584, 0.3911, 0.05584, 0.25, 0.25, 0.1089, 0.05584, 0.25, 0.49, 0.4783, 0.3242, 0.4783, 0.3242, 0.25, 0.49, 0.1089, 0.05584, 0.25, 0.25, 0.02175, 0.3242, 0.02175, 0.3242, 0.25, 0.25, 0.25, 0.49, 0.75, 0.49, 0.9783, 0.3242, 0.8911, 0.05584, 0.6089, 0.05584, 0.5217, 0.3242, 0.02175, 0.3242, 0.25, 0.49, 0.25, 0.49, 0.02175, 0.3242, 0.1089, 0.05584, 0.02175, 0.3242, 0.02175, 0.3242, 0.1089, 0.05584, 0.3911, 0.05584, 0.1089, 0.05584, 0.1089, 0.05584, 0.3911, 0.05584, 0.4783, 0.3242, 0.3911, 0.05584, 0.3911, 0.05584, 0.4783, 0.3242])
me_cone_012.update()
me_cone_013 = bpy.data.meshes.new('Cone.013')
me_cone_013.from_pydata([(-9.314e-09, 0.2187, 0.7278), (0.208, 0.06757, 0.7278), (0.1285, -0.1769, 0.7278), (-0.1285, -0.1769, 0.7278), (-0.208, 0.06757, 0.7278), (0.0, 0.0, 1.0), (-2.95e-09, 0.06926, -0.02636), (0.06587, 0.0214, -0.02636), (0.04071, -0.05603, -0.02636), (-0.04071, -0.05603, -0.02636), (-0.06587, 0.0214, -0.02636)], [], [(0, 5, 1), (1, 5, 2), (2, 5, 3), (0, 1, 7, 6), (3, 5, 4), (4, 5, 0), (6, 7, 8, 9, 10), (4, 0, 6, 10), (3, 4, 10, 9), (2, 3, 9, 8), (1, 2, 8, 7)])
_uv = me_cone_013.uv_layers.new(name='UVMap')
_uv.uv.foreach_set('vector', [0.25, 0.49, 0.25, 0.25, 0.4783, 0.3242, 0.4783, 0.3242, 0.25, 0.25, 0.3911, 0.05584, 0.3911, 0.05584, 0.25, 0.25, 0.1089, 0.05584, 0.25, 0.49, 0.4783, 0.3242, 0.4783, 0.3242, 0.25, 0.49, 0.1089, 0.05584, 0.25, 0.25, 0.02175, 0.3242, 0.02175, 0.3242, 0.25, 0.25, 0.25, 0.49, 0.75, 0.49, 0.9783, 0.3242, 0.8911, 0.05584, 0.6089, 0.05584, 0.5217, 0.3242, 0.02175, 0.3242, 0.25, 0.49, 0.25, 0.49, 0.02175, 0.3242, 0.1089, 0.05584, 0.02175, 0.3242, 0.02175, 0.3242, 0.1089, 0.05584, 0.3911, 0.05584, 0.1089, 0.05584, 0.1089, 0.05584, 0.3911, 0.05584, 0.4783, 0.3242, 0.3911, 0.05584, 0.3911, 0.05584, 0.4783, 0.3242])
me_cone_013.update()
me_cone_014 = bpy.data.meshes.new('Cone.014')
me_cone_014.from_pydata([(-9.314e-09, 0.2187, 0.7278), (0.208, 0.06757, 0.7278), (0.1285, -0.1769, 0.7278), (-0.1285, -0.1769, 0.7278), (-0.208, 0.06757, 0.7278), (0.0, 0.0, 1.0), (-2.95e-09, 0.06926, -0.02636), (0.06587, 0.0214, -0.02636), (0.04071, -0.05603, -0.02636), (-0.04071, -0.05603, -0.02636), (-0.06587, 0.0214, -0.02636)], [], [(0, 5, 1), (1, 5, 2), (2, 5, 3), (0, 1, 7, 6), (3, 5, 4), (4, 5, 0), (6, 7, 8, 9, 10), (4, 0, 6, 10), (3, 4, 10, 9), (2, 3, 9, 8), (1, 2, 8, 7)])
_uv = me_cone_014.uv_layers.new(name='UVMap')
_uv.uv.foreach_set('vector', [0.25, 0.49, 0.25, 0.25, 0.4783, 0.3242, 0.4783, 0.3242, 0.25, 0.25, 0.3911, 0.05584, 0.3911, 0.05584, 0.25, 0.25, 0.1089, 0.05584, 0.25, 0.49, 0.4783, 0.3242, 0.4783, 0.3242, 0.25, 0.49, 0.1089, 0.05584, 0.25, 0.25, 0.02175, 0.3242, 0.02175, 0.3242, 0.25, 0.25, 0.25, 0.49, 0.75, 0.49, 0.9783, 0.3242, 0.8911, 0.05584, 0.6089, 0.05584, 0.5217, 0.3242, 0.02175, 0.3242, 0.25, 0.49, 0.25, 0.49, 0.02175, 0.3242, 0.1089, 0.05584, 0.02175, 0.3242, 0.02175, 0.3242, 0.1089, 0.05584, 0.3911, 0.05584, 0.1089, 0.05584, 0.1089, 0.05584, 0.3911, 0.05584, 0.4783, 0.3242, 0.3911, 0.05584, 0.3911, 0.05584, 0.4783, 0.3242])
me_cone_014.update()
me_cone_015 = bpy.data.meshes.new('Cone.015')
me_cone_015.from_pydata([(-9.314e-09, 0.2187, 0.7278), (0.208, 0.06757, 0.7278), (0.1285, -0.1769, 0.7278), (-0.1285, -0.1769, 0.7278), (-0.208, 0.06757, 0.7278), (0.0, 0.0, 1.0), (-2.95e-09, 0.06926, -0.02636), (0.06587, 0.0214, -0.02636), (0.04071, -0.05603, -0.02636), (-0.04071, -0.05603, -0.02636), (-0.06587, 0.0214, -0.02636)], [], [(0, 5, 1), (1, 5, 2), (2, 5, 3), (0, 1, 7, 6), (3, 5, 4), (4, 5, 0), (6, 7, 8, 9, 10), (4, 0, 6, 10), (3, 4, 10, 9), (2, 3, 9, 8), (1, 2, 8, 7)])
_uv = me_cone_015.uv_layers.new(name='UVMap')
_uv.uv.foreach_set('vector', [0.25, 0.49, 0.25, 0.25, 0.4783, 0.3242, 0.4783, 0.3242, 0.25, 0.25, 0.3911, 0.05584, 0.3911, 0.05584, 0.25, 0.25, 0.1089, 0.05584, 0.25, 0.49, 0.4783, 0.3242, 0.4783, 0.3242, 0.25, 0.49, 0.1089, 0.05584, 0.25, 0.25, 0.02175, 0.3242, 0.02175, 0.3242, 0.25, 0.25, 0.25, 0.49, 0.75, 0.49, 0.9783, 0.3242, 0.8911, 0.05584, 0.6089, 0.05584, 0.5217, 0.3242, 0.02175, 0.3242, 0.25, 0.49, 0.25, 0.49, 0.02175, 0.3242, 0.1089, 0.05584, 0.02175, 0.3242, 0.02175, 0.3242, 0.1089, 0.05584, 0.3911, 0.05584, 0.1089, 0.05584, 0.1089, 0.05584, 0.3911, 0.05584, 0.4783, 0.3242, 0.3911, 0.05584, 0.3911, 0.05584, 0.4783, 0.3242])
me_cone_015.update()
me_cone_016 = bpy.data.meshes.new('Cone.016')
me_cone_016.from_pydata([(-9.314e-09, 0.2187, 0.7278), (0.208, 0.06757, 0.7278), (0.1285, -0.1769, 0.7278), (-0.1285, -0.1769, 0.7278), (-0.208, 0.06757, 0.7278), (0.0, 0.0, 1.0), (-2.95e-09, 0.06926, -0.02636), (0.06587, 0.0214, -0.02636), (0.04071, -0.05603, -0.02636), (-0.04071, -0.05603, -0.02636), (-0.06587, 0.0214, -0.02636)], [], [(0, 5, 1), (1, 5, 2), (2, 5, 3), (0, 1, 7, 6), (3, 5, 4), (4, 5, 0), (6, 7, 8, 9, 10), (4, 0, 6, 10), (3, 4, 10, 9), (2, 3, 9, 8), (1, 2, 8, 7)])
_uv = me_cone_016.uv_layers.new(name='UVMap')
_uv.uv.foreach_set('vector', [0.25, 0.49, 0.25, 0.25, 0.4783, 0.3242, 0.4783, 0.3242, 0.25, 0.25, 0.3911, 0.05584, 0.3911, 0.05584, 0.25, 0.25, 0.1089, 0.05584, 0.25, 0.49, 0.4783, 0.3242, 0.4783, 0.3242, 0.25, 0.49, 0.1089, 0.05584, 0.25, 0.25, 0.02175, 0.3242, 0.02175, 0.3242, 0.25, 0.25, 0.25, 0.49, 0.75, 0.49, 0.9783, 0.3242, 0.8911, 0.05584, 0.6089, 0.05584, 0.5217, 0.3242, 0.02175, 0.3242, 0.25, 0.49, 0.25, 0.49, 0.02175, 0.3242, 0.1089, 0.05584, 0.02175, 0.3242, 0.02175, 0.3242, 0.1089, 0.05584, 0.3911, 0.05584, 0.1089, 0.05584, 0.1089, 0.05584, 0.3911, 0.05584, 0.4783, 0.3242, 0.3911, 0.05584, 0.3911, 0.05584, 0.4783, 0.3242])
me_cone_016.update()
me_cone_017 = bpy.data.meshes.new('Cone.017')
me_cone_017.from_pydata([(-9.314e-09, 0.2187, 0.7278), (0.208, 0.06757, 0.7278), (0.1285, -0.1769, 0.7278), (-0.1285, -0.1769, 0.7278), (-0.208, 0.06757, 0.7278), (0.0, 0.0, 1.0), (-2.95e-09, 0.06926, -0.02636), (0.06587, 0.0214, -0.02636), (0.04071, -0.05603, -0.02636), (-0.04071, -0.05603, -0.02636), (-0.06587, 0.0214, -0.02636)], [], [(0, 5, 1), (1, 5, 2), (2, 5, 3), (0, 1, 7, 6), (3, 5, 4), (4, 5, 0), (6, 7, 8, 9, 10), (4, 0, 6, 10), (3, 4, 10, 9), (2, 3, 9, 8), (1, 2, 8, 7)])
_uv = me_cone_017.uv_layers.new(name='UVMap')
_uv.uv.foreach_set('vector', [0.25, 0.49, 0.25, 0.25, 0.4783, 0.3242, 0.4783, 0.3242, 0.25, 0.25, 0.3911, 0.05584, 0.3911, 0.05584, 0.25, 0.25, 0.1089, 0.05584, 0.25, 0.49, 0.4783, 0.3242, 0.4783, 0.3242, 0.25, 0.49, 0.1089, 0.05584, 0.25, 0.25, 0.02175, 0.3242, 0.02175, 0.3242, 0.25, 0.25, 0.25, 0.49, 0.75, 0.49, 0.9783, 0.3242, 0.8911, 0.05584, 0.6089, 0.05584, 0.5217, 0.3242, 0.02175, 0.3242, 0.25, 0.49, 0.25, 0.49, 0.02175, 0.3242, 0.1089, 0.05584, 0.02175, 0.3242, 0.02175, 0.3242, 0.1089, 0.05584, 0.3911, 0.05584, 0.1089, 0.05584, 0.1089, 0.05584, 0.3911, 0.05584, 0.4783, 0.3242, 0.3911, 0.05584, 0.3911, 0.05584, 0.4783, 0.3242])
me_cone_017.update()
me_cone_009 = bpy.data.meshes.new('Cone.009')
me_cone_009.from_pydata([(-9.314e-09, 0.2187, 0.7278), (0.208, 0.06757, 0.7278), (0.1285, -0.1769, 0.7278), (-0.1285, -0.1769, 0.7278), (-0.208, 0.06757, 0.7278), (0.0, 0.0, 1.0), (-2.95e-09, 0.06926, -0.02636), (0.06587, 0.0214, -0.02636), (0.04071, -0.05603, -0.02636), (-0.04071, -0.05603, -0.02636), (-0.06587, 0.0214, -0.02636)], [], [(0, 5, 1), (1, 5, 2), (2, 5, 3), (0, 1, 7, 6), (3, 5, 4), (4, 5, 0), (6, 7, 8, 9, 10), (4, 0, 6, 10), (3, 4, 10, 9), (2, 3, 9, 8), (1, 2, 8, 7)])
_uv = me_cone_009.uv_layers.new(name='UVMap')
_uv.uv.foreach_set('vector', [0.25, 0.49, 0.25, 0.25, 0.4783, 0.3242, 0.4783, 0.3242, 0.25, 0.25, 0.3911, 0.05584, 0.3911, 0.05584, 0.25, 0.25, 0.1089, 0.05584, 0.25, 0.49, 0.4783, 0.3242, 0.4783, 0.3242, 0.25, 0.49, 0.1089, 0.05584, 0.25, 0.25, 0.02175, 0.3242, 0.02175, 0.3242, 0.25, 0.25, 0.25, 0.49, 0.75, 0.49, 0.9783, 0.3242, 0.8911, 0.05584, 0.6089, 0.05584, 0.5217, 0.3242, 0.02175, 0.3242, 0.25, 0.49, 0.25, 0.49, 0.02175, 0.3242, 0.1089, 0.05584, 0.02175, 0.3242, 0.02175, 0.3242, 0.1089, 0.05584, 0.3911, 0.05584, 0.1089, 0.05584, 0.1089, 0.05584, 0.3911, 0.05584, 0.4783, 0.3242, 0.3911, 0.05584, 0.3911, 0.05584, 0.4783, 0.3242])
me_cone_009.update()
me_cone_018 = bpy.data.meshes.new('Cone.018')
me_cone_018.from_pydata([(-9.314e-09, 0.2187, 0.7278), (0.208, 0.06757, 0.7278), (0.1285, -0.1769, 0.7278), (-0.1285, -0.1769, 0.7278), (-0.208, 0.06757, 0.7278), (0.0, 0.0, 1.0), (-2.95e-09, 0.06926, -0.02636), (0.06587, 0.0214, -0.02636), (0.04071, -0.05603, -0.02636), (-0.04071, -0.05603, -0.02636), (-0.06587, 0.0214, -0.02636)], [], [(0, 5, 1), (1, 5, 2), (2, 5, 3), (0, 1, 7, 6), (3, 5, 4), (4, 5, 0), (6, 7, 8, 9, 10), (4, 0, 6, 10), (3, 4, 10, 9), (2, 3, 9, 8), (1, 2, 8, 7)])
_uv = me_cone_018.uv_layers.new(name='UVMap')
_uv.uv.foreach_set('vector', [0.25, 0.49, 0.25, 0.25, 0.4783, 0.3242, 0.4783, 0.3242, 0.25, 0.25, 0.3911, 0.05584, 0.3911, 0.05584, 0.25, 0.25, 0.1089, 0.05584, 0.25, 0.49, 0.4783, 0.3242, 0.4783, 0.3242, 0.25, 0.49, 0.1089, 0.05584, 0.25, 0.25, 0.02175, 0.3242, 0.02175, 0.3242, 0.25, 0.25, 0.25, 0.49, 0.75, 0.49, 0.9783, 0.3242, 0.8911, 0.05584, 0.6089, 0.05584, 0.5217, 0.3242, 0.02175, 0.3242, 0.25, 0.49, 0.25, 0.49, 0.02175, 0.3242, 0.1089, 0.05584, 0.02175, 0.3242, 0.02175, 0.3242, 0.1089, 0.05584, 0.3911, 0.05584, 0.1089, 0.05584, 0.1089, 0.05584, 0.3911, 0.05584, 0.4783, 0.3242, 0.3911, 0.05584, 0.3911, 0.05584, 0.4783, 0.3242])
me_cone_018.update()
me_cone_019 = bpy.data.meshes.new('Cone.019')
me_cone_019.from_pydata([(-9.314e-09, 0.2187, 0.7278), (0.208, 0.06757, 0.7278), (0.1285, -0.1769, 0.7278), (-0.1285, -0.1769, 0.7278), (-0.208, 0.06757, 0.7278), (0.0, 0.0, 1.0), (-2.95e-09, 0.06926, -0.02636), (0.06587, 0.0214, -0.02636), (0.04071, -0.05603, -0.02636), (-0.04071, -0.05603, -0.02636), (-0.06587, 0.0214, -0.02636)], [], [(0, 5, 1), (1, 5, 2), (2, 5, 3), (0, 1, 7, 6), (3, 5, 4), (4, 5, 0), (6, 7, 8, 9, 10), (4, 0, 6, 10), (3, 4, 10, 9), (2, 3, 9, 8), (1, 2, 8, 7)])
_uv = me_cone_019.uv_layers.new(name='UVMap')
_uv.uv.foreach_set('vector', [0.25, 0.49, 0.25, 0.25, 0.4783, 0.3242, 0.4783, 0.3242, 0.25, 0.25, 0.3911, 0.05584, 0.3911, 0.05584, 0.25, 0.25, 0.1089, 0.05584, 0.25, 0.49, 0.4783, 0.3242, 0.4783, 0.3242, 0.25, 0.49, 0.1089, 0.05584, 0.25, 0.25, 0.02175, 0.3242, 0.02175, 0.3242, 0.25, 0.25, 0.25, 0.49, 0.75, 0.49, 0.9783, 0.3242, 0.8911, 0.05584, 0.6089, 0.05584, 0.5217, 0.3242, 0.02175, 0.3242, 0.25, 0.49, 0.25, 0.49, 0.02175, 0.3242, 0.1089, 0.05584, 0.02175, 0.3242, 0.02175, 0.3242, 0.1089, 0.05584, 0.3911, 0.05584, 0.1089, 0.05584, 0.1089, 0.05584, 0.3911, 0.05584, 0.4783, 0.3242, 0.3911, 0.05584, 0.3911, 0.05584, 0.4783, 0.3242])
me_cone_019.update()
me_cone_020 = bpy.data.meshes.new('Cone.020')
me_cone_020.from_pydata([(-9.314e-09, 0.2187, 0.7278), (0.208, 0.06757, 0.7278), (0.1285, -0.1769, 0.7278), (-0.1285, -0.1769, 0.7278), (-0.208, 0.06757, 0.7278), (0.0, 0.0, 1.0), (-2.95e-09, 0.06926, -0.02636), (0.06587, 0.0214, -0.02636), (0.04071, -0.05603, -0.02636), (-0.04071, -0.05603, -0.02636), (-0.06587, 0.0214, -0.02636)], [], [(0, 5, 1), (1, 5, 2), (2, 5, 3), (0, 1, 7, 6), (3, 5, 4), (4, 5, 0), (6, 7, 8, 9, 10), (4, 0, 6, 10), (3, 4, 10, 9), (2, 3, 9, 8), (1, 2, 8, 7)])
_uv = me_cone_020.uv_layers.new(name='UVMap')
_uv.uv.foreach_set('vector', [0.25, 0.49, 0.25, 0.25, 0.4783, 0.3242, 0.4783, 0.3242, 0.25, 0.25, 0.3911, 0.05584, 0.3911, 0.05584, 0.25, 0.25, 0.1089, 0.05584, 0.25, 0.49, 0.4783, 0.3242, 0.4783, 0.3242, 0.25, 0.49, 0.1089, 0.05584, 0.25, 0.25, 0.02175, 0.3242, 0.02175, 0.3242, 0.25, 0.25, 0.25, 0.49, 0.75, 0.49, 0.9783, 0.3242, 0.8911, 0.05584, 0.6089, 0.05584, 0.5217, 0.3242, 0.02175, 0.3242, 0.25, 0.49, 0.25, 0.49, 0.02175, 0.3242, 0.1089, 0.05584, 0.02175, 0.3242, 0.02175, 0.3242, 0.1089, 0.05584, 0.3911, 0.05584, 0.1089, 0.05584, 0.1089, 0.05584, 0.3911, 0.05584, 0.4783, 0.3242, 0.3911, 0.05584, 0.3911, 0.05584, 0.4783, 0.3242])
me_cone_020.update()
me_cone_021 = bpy.data.meshes.new('Cone.021')
me_cone_021.from_pydata([(-9.314e-09, 0.2187, 0.7278), (0.208, 0.06757, 0.7278), (0.1285, -0.1769, 0.7278), (-0.1285, -0.1769, 0.7278), (-0.208, 0.06757, 0.7278), (0.0, 0.0, 1.0), (-2.95e-09, 0.06926, -0.02636), (0.06587, 0.0214, -0.02636), (0.04071, -0.05603, -0.02636), (-0.04071, -0.05603, -0.02636), (-0.06587, 0.0214, -0.02636)], [], [(0, 5, 1), (1, 5, 2), (2, 5, 3), (0, 1, 7, 6), (3, 5, 4), (4, 5, 0), (6, 7, 8, 9, 10), (4, 0, 6, 10), (3, 4, 10, 9), (2, 3, 9, 8), (1, 2, 8, 7)])
_uv = me_cone_021.uv_layers.new(name='UVMap')
_uv.uv.foreach_set('vector', [0.25, 0.49, 0.25, 0.25, 0.4783, 0.3242, 0.4783, 0.3242, 0.25, 0.25, 0.3911, 0.05584, 0.3911, 0.05584, 0.25, 0.25, 0.1089, 0.05584, 0.25, 0.49, 0.4783, 0.3242, 0.4783, 0.3242, 0.25, 0.49, 0.1089, 0.05584, 0.25, 0.25, 0.02175, 0.3242, 0.02175, 0.3242, 0.25, 0.25, 0.25, 0.49, 0.75, 0.49, 0.9783, 0.3242, 0.8911, 0.05584, 0.6089, 0.05584, 0.5217, 0.3242, 0.02175, 0.3242, 0.25, 0.49, 0.25, 0.49, 0.02175, 0.3242, 0.1089, 0.05584, 0.02175, 0.3242, 0.02175, 0.3242, 0.1089, 0.05584, 0.3911, 0.05584, 0.1089, 0.05584, 0.1089, 0.05584, 0.3911, 0.05584, 0.4783, 0.3242, 0.3911, 0.05584, 0.3911, 0.05584, 0.4783, 0.3242])
me_cone_021.update()
me_cone_022 = bpy.data.meshes.new('Cone.022')
me_cone_022.from_pydata([(-9.314e-09, 0.2187, 0.7278), (0.208, 0.06757, 0.7278), (0.1285, -0.1769, 0.7278), (-0.1285, -0.1769, 0.7278), (-0.208, 0.06757, 0.7278), (0.0, 0.0, 1.0), (-2.95e-09, 0.06926, -0.02636), (0.06587, 0.0214, -0.02636), (0.04071, -0.05603, -0.02636), (-0.04071, -0.05603, -0.02636), (-0.06587, 0.0214, -0.02636)], [], [(0, 5, 1), (1, 5, 2), (2, 5, 3), (0, 1, 7, 6), (3, 5, 4), (4, 5, 0), (6, 7, 8, 9, 10), (4, 0, 6, 10), (3, 4, 10, 9), (2, 3, 9, 8), (1, 2, 8, 7)])
_uv = me_cone_022.uv_layers.new(name='UVMap')
_uv.uv.foreach_set('vector', [0.25, 0.49, 0.25, 0.25, 0.4783, 0.3242, 0.4783, 0.3242, 0.25, 0.25, 0.3911, 0.05584, 0.3911, 0.05584, 0.25, 0.25, 0.1089, 0.05584, 0.25, 0.49, 0.4783, 0.3242, 0.4783, 0.3242, 0.25, 0.49, 0.1089, 0.05584, 0.25, 0.25, 0.02175, 0.3242, 0.02175, 0.3242, 0.25, 0.25, 0.25, 0.49, 0.75, 0.49, 0.9783, 0.3242, 0.8911, 0.05584, 0.6089, 0.05584, 0.5217, 0.3242, 0.02175, 0.3242, 0.25, 0.49, 0.25, 0.49, 0.02175, 0.3242, 0.1089, 0.05584, 0.02175, 0.3242, 0.02175, 0.3242, 0.1089, 0.05584, 0.3911, 0.05584, 0.1089, 0.05584, 0.1089, 0.05584, 0.3911, 0.05584, 0.4783, 0.3242, 0.3911, 0.05584, 0.3911, 0.05584, 0.4783, 0.3242])
me_cone_022.update()
me_cone_023 = bpy.data.meshes.new('Cone.023')
me_cone_023.from_pydata([(-9.314e-09, 0.2187, 0.7278), (0.208, 0.06757, 0.7278), (0.1285, -0.1769, 0.7278), (-0.1285, -0.1769, 0.7278), (-0.208, 0.06757, 0.7278), (0.0, 0.0, 1.0), (-2.95e-09, 0.06926, -0.02636), (0.06587, 0.0214, -0.02636), (0.04071, -0.05603, -0.02636), (-0.04071, -0.05603, -0.02636), (-0.06587, 0.0214, -0.02636)], [], [(0, 5, 1), (1, 5, 2), (2, 5, 3), (0, 1, 7, 6), (3, 5, 4), (4, 5, 0), (6, 7, 8, 9, 10), (4, 0, 6, 10), (3, 4, 10, 9), (2, 3, 9, 8), (1, 2, 8, 7)])
_uv = me_cone_023.uv_layers.new(name='UVMap')
_uv.uv.foreach_set('vector', [0.25, 0.49, 0.25, 0.25, 0.4783, 0.3242, 0.4783, 0.3242, 0.25, 0.25, 0.3911, 0.05584, 0.3911, 0.05584, 0.25, 0.25, 0.1089, 0.05584, 0.25, 0.49, 0.4783, 0.3242, 0.4783, 0.3242, 0.25, 0.49, 0.1089, 0.05584, 0.25, 0.25, 0.02175, 0.3242, 0.02175, 0.3242, 0.25, 0.25, 0.25, 0.49, 0.75, 0.49, 0.9783, 0.3242, 0.8911, 0.05584, 0.6089, 0.05584, 0.5217, 0.3242, 0.02175, 0.3242, 0.25, 0.49, 0.25, 0.49, 0.02175, 0.3242, 0.1089, 0.05584, 0.02175, 0.3242, 0.02175, 0.3242, 0.1089, 0.05584, 0.3911, 0.05584, 0.1089, 0.05584, 0.1089, 0.05584, 0.3911, 0.05584, 0.4783, 0.3242, 0.3911, 0.05584, 0.3911, 0.05584, 0.4783, 0.3242])
me_cone_023.update()
me_cone_024 = bpy.data.meshes.new('Cone.024')
me_cone_024.from_pydata([(-9.314e-09, 0.2187, 0.7278), (0.208, 0.06757, 0.7278), (0.1285, -0.1769, 0.7278), (-0.1285, -0.1769, 0.7278), (-0.208, 0.06757, 0.7278), (0.0, 0.0, 1.0), (-2.95e-09, 0.06926, -0.02636), (0.06587, 0.0214, -0.02636), (0.04071, -0.05603, -0.02636), (-0.04071, -0.05603, -0.02636), (-0.06587, 0.0214, -0.02636)], [], [(0, 5, 1), (1, 5, 2), (2, 5, 3), (0, 1, 7, 6), (3, 5, 4), (4, 5, 0), (6, 7, 8, 9, 10), (4, 0, 6, 10), (3, 4, 10, 9), (2, 3, 9, 8), (1, 2, 8, 7)])
_uv = me_cone_024.uv_layers.new(name='UVMap')
_uv.uv.foreach_set('vector', [0.25, 0.49, 0.25, 0.25, 0.4783, 0.3242, 0.4783, 0.3242, 0.25, 0.25, 0.3911, 0.05584, 0.3911, 0.05584, 0.25, 0.25, 0.1089, 0.05584, 0.25, 0.49, 0.4783, 0.3242, 0.4783, 0.3242, 0.25, 0.49, 0.1089, 0.05584, 0.25, 0.25, 0.02175, 0.3242, 0.02175, 0.3242, 0.25, 0.25, 0.25, 0.49, 0.75, 0.49, 0.9783, 0.3242, 0.8911, 0.05584, 0.6089, 0.05584, 0.5217, 0.3242, 0.02175, 0.3242, 0.25, 0.49, 0.25, 0.49, 0.02175, 0.3242, 0.1089, 0.05584, 0.02175, 0.3242, 0.02175, 0.3242, 0.1089, 0.05584, 0.3911, 0.05584, 0.1089, 0.05584, 0.1089, 0.05584, 0.3911, 0.05584, 0.4783, 0.3242, 0.3911, 0.05584, 0.3911, 0.05584, 0.4783, 0.3242])
me_cone_024.update()
me_cone_025 = bpy.data.meshes.new('Cone.025')
me_cone_025.from_pydata([(-9.314e-09, 0.2187, 0.7278), (0.208, 0.06757, 0.7278), (0.1285, -0.1769, 0.7278), (-0.1285, -0.1769, 0.7278), (-0.208, 0.06757, 0.7278), (0.0, 0.0, 1.0), (-2.95e-09, 0.06926, -0.02636), (0.06587, 0.0214, -0.02636), (0.04071, -0.05603, -0.02636), (-0.04071, -0.05603, -0.02636), (-0.06587, 0.0214, -0.02636)], [], [(0, 5, 1), (1, 5, 2), (2, 5, 3), (0, 1, 7, 6), (3, 5, 4), (4, 5, 0), (6, 7, 8, 9, 10), (4, 0, 6, 10), (3, 4, 10, 9), (2, 3, 9, 8), (1, 2, 8, 7)])
_uv = me_cone_025.uv_layers.new(name='UVMap')
_uv.uv.foreach_set('vector', [0.25, 0.49, 0.25, 0.25, 0.4783, 0.3242, 0.4783, 0.3242, 0.25, 0.25, 0.3911, 0.05584, 0.3911, 0.05584, 0.25, 0.25, 0.1089, 0.05584, 0.25, 0.49, 0.4783, 0.3242, 0.4783, 0.3242, 0.25, 0.49, 0.1089, 0.05584, 0.25, 0.25, 0.02175, 0.3242, 0.02175, 0.3242, 0.25, 0.25, 0.25, 0.49, 0.75, 0.49, 0.9783, 0.3242, 0.8911, 0.05584, 0.6089, 0.05584, 0.5217, 0.3242, 0.02175, 0.3242, 0.25, 0.49, 0.25, 0.49, 0.02175, 0.3242, 0.1089, 0.05584, 0.02175, 0.3242, 0.02175, 0.3242, 0.1089, 0.05584, 0.3911, 0.05584, 0.1089, 0.05584, 0.1089, 0.05584, 0.3911, 0.05584, 0.4783, 0.3242, 0.3911, 0.05584, 0.3911, 0.05584, 0.4783, 0.3242])
me_cone_025.update()
me_cone_026 = bpy.data.meshes.new('Cone.026')
me_cone_026.from_pydata([(-9.314e-09, 0.2187, 0.7278), (0.208, 0.06757, 0.7278), (0.1285, -0.1769, 0.7278), (-0.1285, -0.1769, 0.7278), (-0.208, 0.06757, 0.7278), (0.0, 0.0, 1.0), (-2.95e-09, 0.06926, -0.02636), (0.06587, 0.0214, -0.02636), (0.04071, -0.05603, -0.02636), (-0.04071, -0.05603, -0.02636), (-0.06587, 0.0214, -0.02636)], [], [(0, 5, 1), (1, 5, 2), (2, 5, 3), (0, 1, 7, 6), (3, 5, 4), (4, 5, 0), (6, 7, 8, 9, 10), (4, 0, 6, 10), (3, 4, 10, 9), (2, 3, 9, 8), (1, 2, 8, 7)])
_uv = me_cone_026.uv_layers.new(name='UVMap')
_uv.uv.foreach_set('vector', [0.25, 0.49, 0.25, 0.25, 0.4783, 0.3242, 0.4783, 0.3242, 0.25, 0.25, 0.3911, 0.05584, 0.3911, 0.05584, 0.25, 0.25, 0.1089, 0.05584, 0.25, 0.49, 0.4783, 0.3242, 0.4783, 0.3242, 0.25, 0.49, 0.1089, 0.05584, 0.25, 0.25, 0.02175, 0.3242, 0.02175, 0.3242, 0.25, 0.25, 0.25, 0.49, 0.75, 0.49, 0.9783, 0.3242, 0.8911, 0.05584, 0.6089, 0.05584, 0.5217, 0.3242, 0.02175, 0.3242, 0.25, 0.49, 0.25, 0.49, 0.02175, 0.3242, 0.1089, 0.05584, 0.02175, 0.3242, 0.02175, 0.3242, 0.1089, 0.05584, 0.3911, 0.05584, 0.1089, 0.05584, 0.1089, 0.05584, 0.3911, 0.05584, 0.4783, 0.3242, 0.3911, 0.05584, 0.3911, 0.05584, 0.4783, 0.3242])
me_cone_026.update()

# ---- objects
ob_spitzhacke = bpy.data.objects.new('SpitzHacke', me_cylinder_002)
ob_spitzhackengriff = bpy.data.objects.new('SpitzhackenGriff', me_cylinder_004)
ob_main_body = bpy.data.objects.new('mAIN bODY', me_cylinder)
ob_lowerleg = bpy.data.objects.new('lowerLeg', me_cone)
ob_upperleg = bpy.data.objects.new('upperLeg', me_cube_001)
ob_lowerarm = bpy.data.objects.new('lowerArm', me_cone_002)
ob_finger1 = bpy.data.objects.new('finger1', me_cone_003)
ob_finger2 = bpy.data.objects.new('finger2', me_cone_004)
ob_upperarm = bpy.data.objects.new('upperArm', me_cube_003)
ob_pilzhut = bpy.data.objects.new('PilzHut', me_cylinder_001)
ob_crystalshard = bpy.data.objects.new('CrystalShard', me_cone_001)
ob_crystalshard_001 = bpy.data.objects.new('CrystalShard.001', me_cone_005)
ob_crystalshard_002 = bpy.data.objects.new('CrystalShard.002', me_cone_006)
ob_crystalshard_003 = bpy.data.objects.new('CrystalShard.003', me_cone_007)
ob_crystalshard_004 = bpy.data.objects.new('CrystalShard.004', me_cone_008)
ob_crystalshard_006 = bpy.data.objects.new('CrystalShard.006', me_cone_010)
ob_crystalshard_007 = bpy.data.objects.new('CrystalShard.007', me_cone_011)
ob_crystalshard_008 = bpy.data.objects.new('CrystalShard.008', me_cone_012)
ob_crystalshard_009 = bpy.data.objects.new('CrystalShard.009', me_cone_013)
ob_crystalshard_010 = bpy.data.objects.new('CrystalShard.010', me_cone_014)
ob_crystalshard_011 = bpy.data.objects.new('CrystalShard.011', me_cone_015)
ob_crystalshard_012 = bpy.data.objects.new('CrystalShard.012', me_cone_016)
ob_crystalshard_013 = bpy.data.objects.new('CrystalShard.013', me_cone_017)
ob_crystalshard_005 = bpy.data.objects.new('CrystalShard.005', me_cone_009)
ob_crystalshard_014 = bpy.data.objects.new('CrystalShard.014', me_cone_018)
ob_crystalshard_015 = bpy.data.objects.new('CrystalShard.015', me_cone_019)
ob_crystalshard_016 = bpy.data.objects.new('CrystalShard.016', me_cone_020)
ob_crystalshard_017 = bpy.data.objects.new('CrystalShard.017', me_cone_021)
ob_crystalshard_018 = bpy.data.objects.new('CrystalShard.018', me_cone_022)
ob_crystalshard_019 = bpy.data.objects.new('CrystalShard.019', me_cone_023)
ob_crystalshard_020 = bpy.data.objects.new('CrystalShard.020', me_cone_024)
ob_crystalshard_021 = bpy.data.objects.new('CrystalShard.021', me_cone_025)
ob_crystalshard_022 = bpy.data.objects.new('CrystalShard.022', me_cone_026)

# ---- transforms, parenting, visibility, modifiers, constraints
ob_spitzhacke.location = (0.3935, 5.0, 2.483)
ob_spitzhacke.rotation_euler = (1.571, -1.292, -1.571)
ob_spitzhacke.scale = (-1.0, 1.0, 1.0)
ob_spitzhacke.use_mesh_mirror_z = True
ob_spitzhackengriff.location = (0.0, 5.0, 0.0)
ob_spitzhackengriff.scale = (0.4205, 0.4205, 1.0)
ob_main_body.location = (0.0, 0.0, 1.0)
ob_lowerleg.location = (0.2839, -0.1043, -0.2219)
ob_lowerleg.rotation_euler = (3.249, -0.0, 0.0)
ob_lowerleg.scale = (0.6804, 0.6804, 0.6804)
_m = ob_lowerleg.modifiers.new('Mirror', 'MIRROR')
_m.mirror_object = ob_main_body
ob_upperleg.location = (0.2671, -0.06653, -0.0507)
ob_upperleg.rotation_euler = (-0.06138, -0.0, 0.7854)
ob_upperleg.scale = (0.05254, 0.04376, 0.3548)
_m = ob_upperleg.modifiers.new('Mirror', 'MIRROR')
_m.mirror_object = ob_main_body
ob_lowerarm.location = (0.703, -0.06561, -0.282)
ob_lowerarm.rotation_euler = (2.927, -0.0, 0.0)
_m = ob_lowerarm.modifiers.new('Mirror', 'MIRROR')
_m.mirror_object = ob_main_body
ob_finger1.location = (0.8678, -0.03392, -0.5431)
ob_finger1.rotation_euler = (3.009, -0.1584, 0.05849)
_m = ob_finger1.modifiers.new('Mirror', 'MIRROR')
_m.mirror_object = ob_main_body
ob_finger2.location = (0.5329, -0.03392, -0.5431)
ob_finger2.rotation_euler = (3.009, 0.1584, -0.05849)
_m = ob_finger2.modifiers.new('Mirror', 'MIRROR')
_m.mirror_object = ob_main_body
ob_upperarm.location = (0.7018, 0.05817, 1.085)
ob_upperarm.rotation_euler = (0.1489, -0.1472, 0.7744)
ob_upperarm.scale = (0.05527, 0.05383, 0.4433)
_m = ob_upperarm.modifiers.new('Mirror', 'MIRROR')
_m.mirror_object = ob_main_body
ob_pilzhut.location = (0.0, 0.08588, 3.198)
ob_pilzhut.rotation_euler = (-0.1174, -0.0, 0.0)
ob_crystalshard.location = (0.2884, 0.2862, 1.029)
ob_crystalshard.rotation_euler = (-0.3352, 0.3588, 0.1587)
ob_crystalshard_001.location = (-0.372, 0.1457, 0.7638)
ob_crystalshard_001.rotation_euler = (-0.3352, 0.3588, 1.157)
ob_crystalshard_001.scale = (1.314, 1.314, 1.314)
ob_crystalshard_002.location = (0.2158, 0.3332, 1.015)
ob_crystalshard_002.rotation_euler = (-0.4153, -0.1584, 0.1504)
ob_crystalshard_002.scale = (0.866, 0.866, 0.866)
ob_crystalshard_003.location = (0.3424, 0.2158, 0.6778)
ob_crystalshard_003.rotation_euler = (-0.5716, 0.4212, -0.5047)
ob_crystalshard_004.location = (-0.09191, 0.2862, 0.456)
ob_crystalshard_004.rotation_euler = (-0.4327, -0.2694, 0.1541)
ob_crystalshard_004.scale = (0.8207, 0.8207, 0.8207)
ob_crystalshard_006.location = (0.09438, 0.3474, 0.6096)
ob_crystalshard_006.rotation_euler = (-0.6766, 0.2258, -0.4018)
ob_crystalshard_007.location = (-0.01904, 0.4577, 0.6851)
ob_crystalshard_007.rotation_euler = (-0.4066, -0.0, 0.0)
ob_crystalshard_007.scale = (0.7346, 0.7346, 0.7346)
ob_crystalshard_008.location = (-0.2086, 0.1845, 0.368)
ob_crystalshard_008.rotation_euler = (-0.3744, -0.708, 0.006187)
ob_crystalshard_008.scale = (0.8664, 0.8664, 0.8664)
ob_crystalshard_009.location = (0.3007, 0.1076, 0.4059)
ob_crystalshard_009.rotation_euler = (-0.6646, 0.5644, 0.0)
ob_crystalshard_009.scale = (0.7466, 0.7466, 0.7466)
ob_crystalshard_010.location = (0.09711, 0.1538, 0.2865)
ob_crystalshard_010.rotation_euler = (-1.004, -0.5945, -0.8721)
ob_crystalshard_010.scale = (0.7958, 0.7958, 0.7958)
ob_crystalshard_011.location = (-0.03181, 0.2347, 0.3152)
ob_crystalshard_011.rotation_euler = (-0.8151, -0.3152, -0.4311)
ob_crystalshard_011.scale = (0.81, 0.81, 0.81)
ob_crystalshard_012.location = (-0.1698, 0.3927, 1.135)
ob_crystalshard_012.rotation_euler = (-0.5633, -0.0, 0.0)
ob_crystalshard_012.scale = (0.7079, 0.7079, 0.7079)
ob_crystalshard_013.location = (-0.1181, 0.2347, 0.3152)
ob_crystalshard_013.rotation_euler = (-1.004, -0.5945, 0.0)
ob_crystalshard_013.scale = (0.7079, 0.7079, 0.7079)
ob_crystalshard_005.location = (2.221, 0.2862, 0.4608)
ob_crystalshard_005.scale = (1.193, 1.193, 1.193)
ob_crystalshard_014.location = (0.1889, -0.04171, 1.604)
ob_crystalshard_014.rotation_euler = (0.4446, 0.4249, 0.1939)
ob_crystalshard_014.scale = (0.5, 0.5, 0.5)
_m = ob_crystalshard_014.modifiers.new('Mirror', 'MIRROR')
_m.mirror_object = ob_main_body
ob_crystalshard_015.location = (0.04694, 0.2234, 1.636)
ob_crystalshard_015.rotation_euler = (0.0, 0.6691, 0.0)
ob_crystalshard_015.scale = (0.5, 0.5, 0.5)
_m = ob_crystalshard_015.modifiers.new('Mirror', 'MIRROR')
_m.mirror_object = ob_main_body
ob_crystalshard_016.location = (0.07218, -0.1371, 1.791)
ob_crystalshard_016.rotation_euler = (-0.4027, 0.6344, -1.308)
ob_crystalshard_016.scale = (0.3, 0.3, 0.3)
ob_crystalshard_017.location = (0.3884, 0.3149, 1.53)
ob_crystalshard_017.rotation_euler = (-0.1009, 0.2921, -0.4099)
ob_crystalshard_017.scale = (0.6, 0.6, 0.6)
ob_crystalshard_018.location = (-0.008348, 0.2931, 1.461)
ob_crystalshard_018.rotation_euler = (-0.526, -0.3685, 0.2927)
ob_crystalshard_018.scale = (0.7, 0.7, 0.7)
ob_crystalshard_019.location = (-0.1844, 0.04712, 1.457)
ob_crystalshard_019.rotation_euler = (0.0, -0.6301, 0.0)
ob_crystalshard_019.scale = (0.7, 0.7, 0.7)
_m = ob_crystalshard_019.modifiers.new('Mirror', 'MIRROR')
_m.mirror_object = ob_main_body
ob_crystalshard_020.location = (-0.07338, -0.08936, 1.741)
ob_crystalshard_020.rotation_euler = (0.6838, -0.1767, -0.4408)
ob_crystalshard_020.scale = (0.3, 0.3, 0.3)
ob_crystalshard_021.location = (0.006231, -0.1627, 1.813)
ob_crystalshard_021.rotation_euler = (0.4437, 0.6229, -0.5808)
ob_crystalshard_021.scale = (0.2, 0.2, 0.2)
ob_crystalshard_022.location = (0.1047, 0.4216, 1.33)
ob_crystalshard_022.rotation_euler = (0.0, 0.1352, 0.0)
ob_crystalshard_022.scale = (0.8, 0.8, 0.8)

# ---- collection membership
scene.collection.objects.link(ob_spitzhacke)
scene.collection.objects.link(ob_spitzhackengriff)
col_collection.objects.link(ob_main_body)
col_collection.objects.link(ob_lowerleg)
col_collection.objects.link(ob_upperleg)
col_collection.objects.link(ob_lowerarm)
col_collection.objects.link(ob_finger1)
col_collection.objects.link(ob_finger2)
col_collection.objects.link(ob_upperarm)
col_collection.objects.link(ob_pilzhut)
col_crystalshards.objects.link(ob_crystalshard)
col_crystalshards.objects.link(ob_crystalshard_001)
col_crystalshards.objects.link(ob_crystalshard_002)
col_crystalshards.objects.link(ob_crystalshard_003)
col_crystalshards.objects.link(ob_crystalshard_004)
col_crystalshards.objects.link(ob_crystalshard_006)
col_crystalshards.objects.link(ob_crystalshard_007)
col_crystalshards.objects.link(ob_crystalshard_008)
col_crystalshards.objects.link(ob_crystalshard_009)
col_crystalshards.objects.link(ob_crystalshard_010)
col_crystalshards.objects.link(ob_crystalshard_011)
col_crystalshards.objects.link(ob_crystalshard_012)
col_crystalshards.objects.link(ob_crystalshard_013)
col_crystalshards.objects.link(ob_crystalshard_005)
col_crystalshards.objects.link(ob_crystalshard_014)
col_crystalshards.objects.link(ob_crystalshard_015)
col_crystalshards.objects.link(ob_crystalshard_016)
col_crystalshards.objects.link(ob_crystalshard_017)
col_crystalshards.objects.link(ob_crystalshard_018)
col_crystalshards.objects.link(ob_crystalshard_019)
col_crystalshards.objects.link(ob_crystalshard_020)
col_crystalshards.objects.link(ob_crystalshard_021)
col_crystalshards.objects.link(ob_crystalshard_022)

# ---- scene / render settings (as saved in the file)
scene.frame_start = 1; scene.frame_end = 250; scene.frame_set(1)
scene.render.engine = 'BLENDER_EEVEE_NEXT'
scene.cycles.sampling_pattern = 'TABULATED_SOBOL'
scene.view_settings.view_transform = 'Filmic'
bpy.context.view_layer.update()

# ---- added for rendering (the .blend has no active camera and no usable light): camera, sun
cam_auto = bpy.data.cameras.new('AutoCamera')
cam_auto.lens = 50.0
cam_auto.sensor_width = 36.0
cam_auto.clip_end = 1000.0
ob_auto_camera = bpy.data.objects.new('AutoCamera', cam_auto)
scene.collection.objects.link(ob_auto_camera)
ob_auto_camera.location = (12.2823, -12.8744, 9.96269)
ob_auto_camera.rotation_euler = (1.09748, -7.21219e-08, 0.694738)
scene.camera = ob_auto_camera
light_auto_sun = bpy.data.lights.new('AutoSun', 'SUN')
light_auto_sun.energy = 3.0
light_auto_sun.angle = 0.0523599
ob_auto_sun = bpy.data.objects.new('AutoSun', light_auto_sun)
scene.collection.objects.link(ob_auto_sun)
ob_auto_sun.rotation_euler = (0.872665, 0.174533, 0.523599)
bpy.context.view_layer.update()

